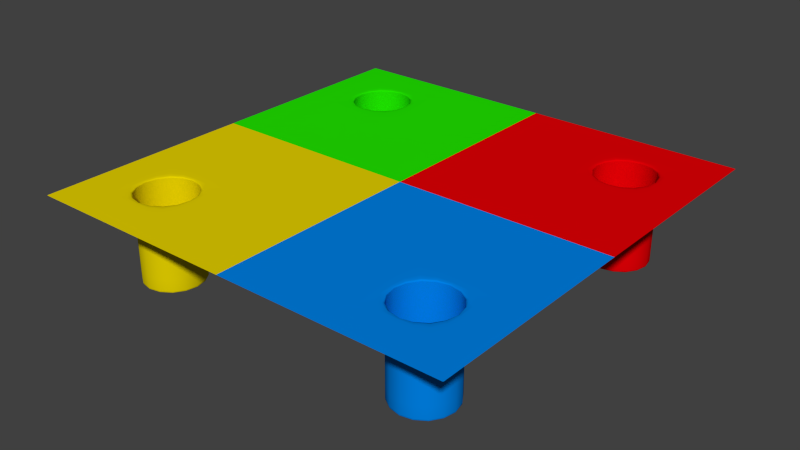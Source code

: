 # Source: Bottom.blend  (saved by Blender 2.72.0; exported with 4.5.12 LTS)
import bpy
from mathutils import Matrix  # noqa: F401  (used for matrix-valued properties, if any)

bpy.ops.wm.read_factory_settings(use_empty=True)
scene = bpy.context.scene
scene.name = 'Scene'

# ---- collections
col_collection_1 = bpy.data.collections.new('Collection 1'); scene.collection.children.link(col_collection_1)

# ---- materials (node trees are filled in below, after node groups)
mat_green = bpy.data.materials.new('Green')
mat_green.alpha_threshold = 0.0
mat_green.use_transparent_shadow = False
mat_green.diffuse_color = (0.01629, 0.8, 0.0, 1.0)
mat_green.roughness = 0.5
mat_blue = bpy.data.materials.new('Blue')
mat_blue.alpha_threshold = 0.0
mat_blue.use_transparent_shadow = False
mat_blue.diffuse_color = (0.0, 0.2262, 0.8, 1.0)
mat_blue.roughness = 0.5
mat_yellow = bpy.data.materials.new('Yellow')
mat_yellow.alpha_threshold = 0.0
mat_yellow.use_transparent_shadow = False
mat_yellow.diffuse_color = (0.8, 0.648, 0.0, 1.0)
mat_yellow.roughness = 0.5
mat_red = bpy.data.materials.new('Red')
mat_red.alpha_threshold = 0.0
mat_red.use_transparent_shadow = False
mat_red.diffuse_color = (0.8, 0.0, 0.001913, 1.0)
mat_red.roughness = 0.5

# ---- material node trees

# ---- world
world_world = bpy.data.worlds.new('World'); scene.world = world_world
world_world.color = (0.05088, 0.05088, 0.05088)
world_world.use_sun_shadow = False
world_world.sun_shadow_jitter_overblur = 0.0
world_world.cycles.sampling_method = 'MANUAL'
world_world.cycles.sample_map_resolution = 256

# ---- meshes
me_plane_003 = bpy.data.meshes.new('Plane.003')
me_plane_003.from_pydata([(-0.75, 0.4167, 0.0), (-0.75, 0.08333, 0.0), (-0.4167, 0.75, 0.0), (-0.4167, 0.4167, 0.0), (-0.4167, 0.08333, 0.0), (-0.08333, 0.75, 0.0), (-0.08333, 0.4167, 0.0), (-0.08333, 0.08333, 0.0), (-0.9118, 0.75, 0.0), (-0.9118, 0.9128, 0.0), (-0.75, 0.9128, 0.0), (-0.9118, 0.4167, 0.0), (-0.9118, 0.5833, 0.0), (-0.9118, 0.08333, 0.0), (-0.9118, 0.25, 0.0), (-0.75, 0.25, 0.0), (-0.5833, 0.9128, 0.0), (-0.4167, 0.9128, 0.0), (-0.5833, 0.4167, 0.0), (-0.4167, 0.5833, 0.0), (-0.5833, 0.08333, 0.0), (-0.5833, 0.25, 0.0), (-0.4167, 0.25, 0.0), (-0.25, 0.75, 0.0), (-0.25, 0.9128, 0.0), (-0.08333, 0.9128, 0.0), (-0.25, 0.4167, 0.0), (-0.25, 0.5833, 0.0), (-0.08333, 0.5833, 0.0), (-0.25, 0.08333, 0.0), (-0.25, 0.25, 0.0), (-0.08333, 0.25, 0.0), (-0.5987, 0.5198, 0.0), (-0.5198, 0.5987, 0.0), (-0.5987, 0.8136, 0.0), (-0.5198, 0.7347, 0.0), (-0.7347, 0.5198, 0.0), (-0.8136, 0.5987, 0.0), (-0.7347, 0.8136, 0.0), (-0.8136, 0.7347, 0.0), (-0.9118, 0.9961, 0.0), (-0.75, 0.9961, 0.0), (-0.5833, 0.9961, 0.0), (-0.4167, 0.9961, 0.0), (-0.25, 0.9961, 0.0), (-0.08333, 0.9961, 0.0), (-0.9952, 0.75, 0.0), (-0.9952, 0.9128, 0.0), (-0.9952, 0.4167, 0.0), (-0.9952, 0.5833, 0.0), (-0.9952, 0.08333, 0.0), (-0.9952, 0.25, 0.0), (-0.9952, 0.9961, 0.0), (-0.614, 0.5395, -0.003461), (-0.5395, 0.614, -0.003461), (-0.614, 0.7938, -0.003461), (-0.5395, 0.7193, -0.003461), (-0.7193, 0.5395, -0.003461), (-0.7938, 0.614, -0.003461), (-0.7193, 0.7938, -0.003461), (-0.7938, 0.7193, -0.003461), (-0.614, 0.5395, -0.3893), (-0.5395, 0.614, -0.3893), (-0.614, 0.7938, -0.3893), (-0.5395, 0.7193, -0.3893), (-0.7193, 0.5395, -0.3893), (-0.7938, 0.614, -0.3893), (-0.7193, 0.7938, -0.3893), (-0.7938, 0.7193, -0.3893), (-0.6151, 0.5422, -0.3973), (-0.5422, 0.6151, -0.3973), (-0.6151, 0.7911, -0.3973), (-0.5422, 0.7182, -0.3973), (-0.7182, 0.5422, -0.3973), (-0.7911, 0.6151, -0.3973), (-0.7182, 0.7911, -0.3973), (-0.7911, 0.7182, -0.3973), (-0.7938, 0.7193, -0.1971), (-0.7193, 0.7938, -0.1971), (-0.7938, 0.614, -0.1971), (-0.7193, 0.5395, -0.1971), (-0.5395, 0.7193, -0.1971), (-0.614, 0.7938, -0.1971), (-0.5395, 0.614, -0.1971), (-0.614, 0.5395, -0.1971), (-0.633, 0.5854, -0.3973), (-0.5854, 0.633, -0.3973), (-0.633, 0.7479, -0.3973), (-0.5854, 0.7003, -0.3973), (-0.7003, 0.5854, -0.3973), (-0.7479, 0.633, -0.3973), (-0.7003, 0.7479, -0.3973), (-0.7479, 0.7003, -0.3973), (-0.7938, 0.7193, -0.009965), (-0.7193, 0.7938, -0.009965), (-0.7938, 0.614, -0.009965), (-0.7193, 0.5395, -0.009965), (-0.5395, 0.7193, -0.009965), (-0.614, 0.7938, -0.009965), (-0.5395, 0.614, -0.009965), (-0.614, 0.5395, -0.009965), (-0.9952, 0.0, 0.0), (-0.5833, 0.0, 0.0), (-0.25, 0.0, 0.0), (-0.75, 0.0, 0.0), (-0.4167, 0.0, 0.0), (-0.08333, 0.0, 0.0), (-0.9118, 0.0, 0.0), (-0.3333, 0.9128, 0.0), (-0.25, 1.0, 0.0), (-0.6667, 0.25, 0.0), (-0.5833, 1.0, 0.0), (-0.9118, 1.0, 0.0), (-0.6667, 0.9128, 0.0), (-1.0, 0.4167, 0.0), (-1.0, 0.08333, 0.0), (-1.0, 0.75, 0.0), (-1.0, 0.9961, 0.0), (-1.0, 0.25, 0.0), (-1.0, 0.5833, 0.0), (-0.75, 1.0, 0.0), (-0.4167, 1.0, 0.0), (-0.08333, 1.0, 0.0), (-0.6667, 0.4167, 0.0), (-0.6667, 0.08333, 0.0), (-0.3333, 0.75, 0.0), (-0.3333, 0.4167, 0.0), (-0.3333, 0.08333, 0.0), (0.0, 0.75, 0.0), (0.0, 0.4167, 0.0), (0.0, 0.08333, 0.0), (-0.9952, 0.6667, 0.0), (-0.9952, 0.3333, 0.0), (-0.5833, 0.3333, 0.0), (-0.25, 0.6667, 0.0), (-0.25, 0.3333, 0.0), (-0.3333, 0.5833, 0.0), (-0.3333, 0.25, 0.0), (0.0, 0.9128, 0.0), (0.0, 0.5833, 0.0), (0.0, 0.25, 0.0), (-0.75, 0.3333, 0.0), (-0.4167, 0.6667, 0.0), (-0.4167, 0.3333, 0.0), (-0.08333, 0.6667, 0.0), (-0.08333, 0.3333, 0.0), (-0.848, 0.7462, 0.0), (-0.8321, 0.9128, 0.0), (-0.9952, 0.8324, 0.0), (-0.7462, 0.8483, 0.0), (-0.8321, 0.4167, 0.0), (-0.848, 0.5872, 0.0), (-0.9952, 0.5, 0.0), (-0.7462, 0.4841, 0.0), (-0.8321, 0.08333, 0.0), (-0.8321, 0.25, 0.0), (-0.9952, 0.1667, 0.0), (-0.75, 0.1667, 0.0), (-0.4841, 0.7462, 0.0), (-0.5, 0.9128, 0.0), (-0.5872, 0.8483, 0.0), (-0.4167, 0.8324, 0.0), (-0.5, 0.4167, 0.0), (-0.4841, 0.5872, 0.0), (-0.5872, 0.4841, 0.0), (-0.4167, 0.5, 0.0), (-0.5, 0.08333, 0.0), (-0.5, 0.25, 0.0), (-0.5833, 0.1667, 0.0), (-0.4167, 0.1667, 0.0), (-0.1667, 0.75, 0.0), (-0.1667, 0.9128, 0.0), (-0.25, 0.8324, 0.0), (-0.08333, 0.8324, 0.0), (-0.1667, 0.4167, 0.0), (-0.1667, 0.5833, 0.0), (-0.25, 0.5, 0.0), (-0.08333, 0.5, 0.0), (-0.1667, 0.08333, 0.0), (-0.1667, 0.25, 0.0), (-0.25, 0.1667, 0.0), (-0.08333, 0.1667, 0.0), (-0.7987, 0.7232, -0.0008651), (-0.7232, 0.7987, -0.0008651), (-0.7987, 0.6102, -0.0008651), (-0.7232, 0.5346, -0.0008651), (-0.5346, 0.7232, -0.0008651), (-0.6102, 0.7987, -0.0008651), (-0.5346, 0.6102, -0.0008651), (-0.6102, 0.5346, -0.0008651), (-0.5449, 0.5449, 0.0), (-0.6667, 0.5143, 0.0), (-0.5143, 0.6667, 0.0), (-0.6667, 0.819, 0.0), (-0.5449, 0.7884, 0.0), (-0.7884, 0.5449, 0.0), (-0.819, 0.6667, 0.0), (-0.7884, 0.7884, 0.0), (-0.3333, 0.9961, 0.0), (-0.6667, 0.9961, 0.0), (-1.0, 0.9128, 0.0), (0.0, 0.9961, 0.0), (-0.8321, 0.9961, 0.0), (-0.5, 0.9961, 0.0), (-0.1667, 0.9961, 0.0), (-0.9952, 0.9734, 0.0), (-0.75, 0.9734, 0.0), (-0.5833, 0.9734, 0.0), (-0.4167, 0.9734, 0.0), (-0.25, 0.9734, 0.0), (-0.08333, 0.9734, 0.0), (-0.9952, 1.0, 0.0), (-0.9118, 0.6667, 0.0), (-0.9118, 0.3333, 0.0), (-0.9118, 0.8324, 0.0), (-0.9118, 0.5, 0.0), (-0.9118, 0.1667, 0.0), (-0.9118, 0.9734, 0.0), (-0.9719, 0.75, 0.0), (-0.9719, 0.9128, 0.0), (-0.9719, 0.4167, 0.0), (-0.9719, 0.5833, 0.0), (-0.9719, 0.08333, 0.0), (-0.9719, 0.25, 0.0), (-0.9719, 0.9961, 0.0), (-0.7938, 0.7193, -0.006817), (-0.7193, 0.7938, -0.006817), (-0.7938, 0.614, -0.006817), (-0.7193, 0.5395, -0.006817), (-0.5395, 0.7193, -0.006817), (-0.614, 0.7938, -0.006817), (-0.5395, 0.614, -0.006817), (-0.614, 0.5395, -0.006817), (-0.5691, 0.5691, -0.003461), (-0.6667, 0.5286, -0.003461), (-0.5286, 0.6667, -0.003461), (-0.6667, 0.8047, -0.003461), (-0.5691, 0.7643, -0.003461), (-0.7643, 0.5691, -0.003461), (-0.8047, 0.6667, -0.003461), (-0.7643, 0.7643, -0.003461), (-0.7931, 0.7191, -0.3953), (-0.7191, 0.7931, -0.3953), (-0.7931, 0.6143, -0.3953), (-0.7191, 0.5402, -0.3953), (-0.5402, 0.7191, -0.3953), (-0.6143, 0.7931, -0.3953), (-0.5402, 0.6143, -0.3953), (-0.6143, 0.5402, -0.3953), (-0.5691, 0.5691, -0.009965), (-0.6667, 0.5286, -0.3893), (-0.5286, 0.6667, -0.009965), (-0.6667, 0.8047, -0.009965), (-0.5691, 0.7643, -0.3893), (-0.7643, 0.5691, -0.3893), (-0.8047, 0.6667, -0.3893), (-0.7643, 0.7643, -0.009965), (-0.779, 0.7132, -0.3973), (-0.7132, 0.779, -0.3973), (-0.779, 0.6201, -0.3973), (-0.7132, 0.5543, -0.3973), (-0.5543, 0.7132, -0.3973), (-0.6201, 0.779, -0.3973), (-0.5543, 0.6201, -0.3973), (-0.6201, 0.5543, -0.3973), (-0.5711, 0.5711, -0.3973), (-0.6667, 0.5315, -0.3973), (-0.5315, 0.6667, -0.3973), (-0.6667, 0.8018, -0.3973), (-0.5711, 0.7622, -0.3973), (-0.7622, 0.5711, -0.3973), (-0.8018, 0.6667, -0.3973), (-0.7622, 0.7622, -0.3973), (-0.7193, 0.7938, -0.3372), (-0.7938, 0.614, -0.3372), (-0.7193, 0.5395, -0.3372), (-0.5395, 0.7193, -0.3372), (-0.614, 0.7938, -0.3372), (-0.5395, 0.614, -0.3372), (-0.614, 0.5395, -0.3372), (-0.7643, 0.7643, -0.3893), (-0.8047, 0.6667, -0.1971), (-0.7643, 0.5691, -0.1971), (-0.5691, 0.7643, -0.1971), (-0.6667, 0.743, -0.3973), (-0.6667, 0.8047, -0.3893), (-0.5286, 0.6667, -0.3893), (-0.6667, 0.5286, -0.1971), (-0.5691, 0.5691, -0.3893), (-0.6127, 0.6127, -0.3973), (-0.6667, 0.5904, -0.3973), (-0.5904, 0.6667, -0.3973), (-0.6127, 0.7206, -0.3973), (-0.7206, 0.6127, -0.3973), (-0.743, 0.6667, -0.3973), (-0.7206, 0.7206, -0.3973), (-0.7938, 0.7193, -0.3372), (-0.5691, 0.5691, -0.1971), (-0.5286, 0.6667, -0.1971), (-0.6667, 0.8047, -0.1971), (-0.7643, 0.7643, -0.1971), (-0.8047, 0.6667, -0.009965), (-0.7643, 0.5691, -0.009965), (-0.5691, 0.7643, -0.009965), (-0.6667, 0.5286, -0.009965), (-0.7938, 0.7193, -0.05828), (-0.7193, 0.7938, -0.05828), (-0.7938, 0.614, -0.05828), (-0.7193, 0.5395, -0.05828), (-0.5395, 0.7193, -0.05828), (-0.614, 0.7938, -0.05828), (-0.5395, 0.614, -0.05828), (-0.614, 0.5395, -0.05828), (-0.1667, 1.0, 0.0), (-0.5, 1.0, 0.0), (-0.8321, 1.0, 0.0), (-1.0, 0.5, 0.0), (-1.0, 0.1667, 0.0), (-1.0, 0.8324, 0.0), (-0.9988, 0.999, 0.0), (-1.0, 0.0, 0.0), (-1.0, 0.3333, 0.0), (-1.0, 0.6667, 0.0), (-0.6667, 1.0, 0.0), (-0.3333, 1.0, 0.0), (-0.6667, 0.3333, 0.0), (-0.6667, 4.657e-10, 0.0), (-0.3333, 0.6667, 0.0), (-0.3333, 0.3333, 0.0), (-0.3333, 0.0, 0.0), (-0.6667, 0.8496, 0.0), (-0.6667, 0.4827, 0.0), (-0.6667, 0.1667, 0.0), (-0.3333, 0.8324, 0.0), (-0.3333, 0.5, 0.0), (-0.3333, 0.1667, 0.0), (-0.8494, 0.6667, 0.0), (-0.8321, 0.3333, 0.0), (-0.8321, 4.657e-10, 0.0), (-0.4827, 0.6667, 0.0), (-0.5, 0.3333, 0.0), (-0.5, 0.0, 0.0), (-0.1667, 0.6667, 0.0), (-0.1667, 0.3333, 0.0), (-0.1667, 0.0, 0.0), (-0.8287, 0.8289, 0.0), (-0.8287, 0.5039, 0.0), (-0.8321, 0.1667, 0.0), (-0.5039, 0.8289, 0.0), (-0.5039, 0.5039, 0.0), (-0.5, 0.1667, 0.0), (-0.1667, 0.8324, 0.0), (-0.1667, 0.5, 0.0), (-0.1667, 0.1667, 0.0), (-0.6667, 0.8083, -0.0008651), (-0.6667, 0.5251, -0.0008651), (-0.8083, 0.6667, -0.0008651), (-0.5251, 0.6667, -0.0008651), (-0.7703, 0.7703, -0.0008651), (-0.7703, 0.563, -0.0008651), (-0.563, 0.7703, -0.0008651), (-0.563, 0.563, -0.0008651), (-0.3333, 0.9734, 0.0), (-0.6667, 0.9734, 0.0), (-1.0, 0.9734, 0.0), (-0.8321, 0.9734, 0.0), (-0.5, 0.9734, 0.0), (-0.1667, 0.9734, 0.0), (-0.9719, 1.0, 0.0), (-0.9719, 0.6667, 0.0), (-0.9719, 0.3333, 0.0), (-0.9719, 4.657e-10, 0.0), (-0.9719, 0.8324, 0.0), (-0.9719, 0.5, 0.0), (-0.9719, 0.1667, 0.0), (-0.9719, 0.9734, 0.0), (-0.6667, 0.8047, -0.006817), (-0.6667, 0.5286, -0.006817), (-0.8047, 0.6667, -0.006817), (-0.5286, 0.6667, -0.006817), (-0.7643, 0.7643, -0.006817), (-0.7643, 0.5691, -0.006817), (-0.5691, 0.7643, -0.006817), (-0.5691, 0.5691, -0.006817), (-0.6667, 0.804, -0.3953), (-0.6667, 0.5294, -0.3953), (-0.804, 0.6667, -0.3953), (-0.5294, 0.6667, -0.3953), (-0.7638, 0.7638, -0.3953), (-0.7638, 0.5696, -0.3953), (-0.5696, 0.7638, -0.3953), (-0.5696, 0.5696, -0.3953), (-0.6667, 0.7857, -0.3973), (-0.6667, 0.5477, -0.3973), (-0.7857, 0.6667, -0.3973), (-0.5477, 0.6667, -0.3973), (-0.7508, 0.7508, -0.3973), (-0.7508, 0.5825, -0.3973), (-0.5825, 0.7508, -0.3973), (-0.5825, 0.5825, -0.3973), (-0.6667, 0.6667, -0.3973), (-0.8047, 0.6667, -0.3372), (-0.7643, 0.5691, -0.3372), (-0.5691, 0.7643, -0.3372), (-0.6667, 0.8047, -0.3372), (-0.5286, 0.6667, -0.3372), (-0.6667, 0.5286, -0.3372), (-0.5691, 0.5691, -0.3372), (-0.7643, 0.7643, -0.3372), (-0.5691, 0.5691, -0.05828), (-0.5286, 0.6667, -0.05828), (-0.6667, 0.8047, -0.05828), (-0.7643, 0.7643, -0.05828), (-0.8047, 0.6667, -0.05828), (-0.7643, 0.5691, -0.05828), (-0.5691, 0.7643, -0.05828), (-0.6667, 0.5286, -0.05828), (0.0, 1.0, 0.0), (0.0, 0.6667, 0.0), (0.0, 0.3333, 0.0), (0.0, 0.0, 0.0), (0.0, 0.8324, 0.0), (0.0, 0.5, 0.0), (0.0, 0.1667, 0.0), (0.0, 0.9734, 0.0)], [], [(0, 153, 346, 150), (0, 150, 337, 141), (0, 141, 325, 123), (0, 123, 331, 153), (1, 157, 347, 154), (1, 154, 338, 104), (1, 104, 326, 124), (1, 124, 332, 157), (2, 161, 348, 158), (2, 158, 339, 142), (2, 142, 327, 125), (2, 125, 333, 161), (3, 165, 349, 162), (3, 162, 340, 143), (3, 143, 328, 126), (3, 126, 334, 165), (4, 169, 350, 166), (4, 166, 341, 105), (4, 105, 329, 127), (4, 127, 335, 169), (5, 173, 351, 170), (5, 170, 342, 144), (5, 144, 418, 128), (5, 128, 421, 173), (6, 177, 352, 174), (6, 174, 343, 145), (6, 145, 419, 129), (6, 129, 422, 177), (7, 181, 353, 178), (7, 178, 344, 106), (7, 106, 420, 130), (7, 130, 423, 181), (8, 214, 372, 218), (8, 218, 369, 212), (8, 212, 336, 146), (8, 146, 345, 214), (9, 217, 375, 219), (9, 219, 372, 214), (9, 214, 345, 147), (9, 147, 365, 217), (10, 206, 365, 147), (10, 147, 345, 149), (10, 149, 330, 113), (10, 113, 363, 206), (11, 215, 373, 220), (11, 220, 370, 213), (11, 213, 337, 150), (11, 150, 346, 215), (12, 212, 369, 221), (12, 221, 373, 215), (12, 215, 346, 151), (12, 151, 336, 212), (13, 216, 374, 222), (13, 222, 371, 107), (13, 107, 338, 154), (13, 154, 347, 216), (14, 213, 370, 223), (14, 223, 374, 216), (14, 216, 347, 155), (14, 155, 337, 213), (15, 141, 337, 155), (15, 155, 347, 157), (15, 157, 332, 110), (15, 110, 325, 141), (16, 207, 363, 113), (16, 113, 330, 160), (16, 160, 348, 159), (16, 159, 366, 207), (17, 208, 366, 159), (17, 159, 348, 161), (17, 161, 333, 108), (17, 108, 362, 208), (18, 164, 331, 123), (18, 123, 325, 133), (18, 133, 340, 162), (18, 162, 349, 164), (19, 142, 339, 163), (19, 163, 349, 165), (19, 165, 334, 136), (19, 136, 327, 142), (20, 168, 332, 124), (20, 124, 326, 102), (20, 102, 341, 166), (20, 166, 350, 168), (21, 133, 325, 110), (21, 110, 332, 168), (21, 168, 350, 167), (21, 167, 340, 133), (22, 143, 340, 167), (22, 167, 350, 169), (22, 169, 335, 137), (22, 137, 328, 143), (23, 172, 333, 125), (23, 125, 327, 134), (23, 134, 342, 170), (23, 170, 351, 172), (24, 209, 362, 108), (24, 108, 333, 172), (24, 172, 351, 171), (24, 171, 367, 209), (25, 210, 367, 171), (25, 171, 351, 173), (25, 173, 421, 138), (25, 138, 424, 210), (26, 176, 334, 126), (26, 126, 328, 135), (26, 135, 343, 174), (26, 174, 352, 176), (27, 134, 327, 136), (27, 136, 334, 176), (27, 176, 352, 175), (27, 175, 342, 134), (28, 144, 342, 175), (28, 175, 352, 177), (28, 177, 422, 139), (28, 139, 418, 144), (29, 180, 335, 127), (29, 127, 329, 103), (29, 103, 344, 178), (29, 178, 353, 180), (30, 135, 328, 137), (30, 137, 335, 180), (30, 180, 353, 179), (30, 179, 343, 135), (31, 145, 343, 179), (31, 179, 353, 181), (31, 181, 423, 140), (31, 140, 419, 145), (32, 164, 349, 190), (32, 190, 361, 189), (32, 189, 355, 191), (32, 191, 331, 164), (33, 163, 339, 192), (33, 192, 357, 188), (33, 188, 361, 190), (33, 190, 349, 163), (34, 160, 330, 193), (34, 193, 354, 187), (34, 187, 360, 194), (34, 194, 348, 160), (35, 158, 348, 194), (35, 194, 360, 186), (35, 186, 357, 192), (35, 192, 339, 158), (36, 153, 331, 191), (36, 191, 355, 185), (36, 185, 359, 195), (36, 195, 346, 153), (37, 151, 346, 195), (37, 195, 359, 184), (37, 184, 356, 196), (37, 196, 336, 151), (38, 149, 345, 197), (38, 197, 358, 183), (38, 183, 354, 193), (38, 193, 330, 149), (39, 146, 336, 196), (39, 196, 356, 182), (39, 182, 358, 197), (39, 197, 345, 146), (40, 112, 368, 224), (40, 224, 375, 217), (40, 217, 365, 202), (40, 202, 315, 112), (41, 120, 315, 202), (41, 202, 365, 206), (41, 206, 363, 199), (41, 199, 323, 120), (42, 111, 323, 199), (42, 199, 363, 207), (42, 207, 366, 203), (42, 203, 314, 111), (43, 121, 314, 203), (43, 203, 366, 208), (43, 208, 362, 198), (43, 198, 324, 121), (44, 109, 324, 198), (44, 198, 362, 209), (44, 209, 367, 204), (44, 204, 313, 109), (45, 122, 313, 204), (45, 204, 367, 210), (45, 210, 424, 201), (45, 201, 417, 122), (46, 148, 318, 116), (46, 116, 322, 131), (46, 131, 369, 218), (46, 218, 372, 148), (47, 205, 364, 200), (47, 200, 318, 148), (47, 148, 372, 219), (47, 219, 375, 205), (48, 152, 316, 114), (48, 114, 321, 132), (48, 132, 370, 220), (48, 220, 373, 152), (49, 131, 322, 119), (49, 119, 316, 152), (49, 152, 373, 221), (49, 221, 369, 131), (50, 156, 317, 115), (50, 115, 320, 101), (50, 101, 371, 222), (50, 222, 374, 156), (51, 132, 321, 118), (51, 118, 317, 156), (51, 156, 374, 223), (51, 223, 370, 132), (52, 211, 319, 117), (52, 117, 364, 205), (52, 205, 375, 224), (52, 224, 368, 211), (53, 189, 361, 233), (53, 233, 383, 232), (53, 232, 377, 234), (53, 234, 355, 189), (54, 188, 357, 235), (54, 235, 379, 231), (54, 231, 383, 233), (54, 233, 361, 188), (55, 187, 354, 236), (55, 236, 376, 230), (55, 230, 382, 237), (55, 237, 360, 187), (56, 186, 360, 237), (56, 237, 382, 229), (56, 229, 379, 235), (56, 235, 357, 186), (57, 185, 355, 234), (57, 234, 377, 228), (57, 228, 381, 238), (57, 238, 359, 185), (58, 184, 359, 238), (58, 238, 381, 227), (58, 227, 378, 239), (58, 239, 356, 184), (59, 183, 358, 240), (59, 240, 380, 226), (59, 226, 376, 236), (59, 236, 354, 183), (60, 182, 356, 239), (60, 239, 378, 225), (60, 225, 380, 240), (60, 240, 358, 182), (61, 279, 407, 288), (61, 288, 391, 248), (61, 248, 385, 250), (61, 250, 406, 279), (62, 278, 405, 286), (62, 286, 387, 247), (62, 247, 391, 288), (62, 288, 407, 278), (63, 277, 404, 285), (63, 285, 384, 246), (63, 246, 390, 253), (63, 253, 403, 277), (64, 276, 403, 253), (64, 253, 390, 245), (64, 245, 387, 286), (64, 286, 405, 276), (65, 275, 406, 250), (65, 250, 385, 244), (65, 244, 389, 254), (65, 254, 402, 275), (66, 274, 402, 254), (66, 254, 389, 243), (66, 243, 386, 255), (66, 255, 401, 274), (67, 273, 408, 280), (67, 280, 388, 242), (67, 242, 384, 285), (67, 285, 404, 273), (68, 296, 401, 255), (68, 255, 386, 241), (68, 241, 388, 280), (68, 280, 408, 296), (69, 248, 391, 265), (69, 265, 399, 264), (69, 264, 393, 266), (69, 266, 385, 248), (70, 247, 387, 267), (70, 267, 395, 263), (70, 263, 399, 265), (70, 265, 391, 247), (71, 246, 384, 268), (71, 268, 392, 262), (71, 262, 398, 269), (71, 269, 390, 246), (72, 245, 390, 269), (72, 269, 398, 261), (72, 261, 395, 267), (72, 267, 387, 245), (73, 244, 385, 266), (73, 266, 393, 260), (73, 260, 397, 270), (73, 270, 389, 244), (74, 243, 389, 270), (74, 270, 397, 259), (74, 259, 394, 271), (74, 271, 386, 243), (75, 242, 388, 272), (75, 272, 396, 258), (75, 258, 392, 268), (75, 268, 384, 242), (76, 241, 386, 271), (76, 271, 394, 257), (76, 257, 396, 272), (76, 272, 388, 241), (77, 305, 413, 281), (77, 281, 401, 296), (77, 296, 408, 300), (77, 300, 412, 305), (78, 306, 412, 300), (78, 300, 408, 273), (78, 273, 404, 299), (78, 299, 411, 306), (79, 307, 414, 282), (79, 282, 402, 274), (79, 274, 401, 281), (79, 281, 413, 307), (80, 308, 416, 287), (80, 287, 406, 275), (80, 275, 402, 282), (80, 282, 414, 308), (81, 309, 415, 283), (81, 283, 403, 276), (81, 276, 405, 298), (81, 298, 410, 309), (82, 310, 411, 299), (82, 299, 404, 277), (82, 277, 403, 283), (82, 283, 415, 310), (83, 311, 410, 298), (83, 298, 405, 278), (83, 278, 407, 297), (83, 297, 409, 311), (84, 312, 409, 297), (84, 297, 407, 279), (84, 279, 406, 287), (84, 287, 416, 312), (85, 264, 399, 289), (85, 289, 400, 290), (85, 290, 393, 264), (86, 263, 395, 291), (86, 291, 400, 289), (86, 289, 399, 263), (87, 262, 392, 284), (87, 284, 400, 292), (87, 292, 398, 262), (88, 261, 398, 292), (88, 292, 400, 291), (88, 291, 395, 261), (89, 260, 393, 290), (89, 290, 400, 293), (89, 293, 397, 260), (90, 259, 397, 293), (90, 293, 400, 294), (90, 294, 394, 259), (91, 258, 396, 295), (91, 295, 400, 284), (91, 284, 392, 258), (92, 257, 394, 294), (92, 294, 400, 295), (92, 295, 396, 257), (93, 225, 378, 301), (93, 301, 413, 305), (93, 305, 412, 256), (93, 256, 380, 225), (94, 226, 380, 256), (94, 256, 412, 306), (94, 306, 411, 252), (94, 252, 376, 226), (95, 227, 381, 302), (95, 302, 414, 307), (95, 307, 413, 301), (95, 301, 378, 227), (96, 228, 377, 304), (96, 304, 416, 308), (96, 308, 414, 302), (96, 302, 381, 228), (97, 229, 382, 303), (97, 303, 415, 309), (97, 309, 410, 251), (97, 251, 379, 229), (98, 230, 376, 252), (98, 252, 411, 310), (98, 310, 415, 303), (98, 303, 382, 230), (99, 231, 379, 251), (99, 251, 410, 311), (99, 311, 409, 249), (99, 249, 383, 231), (100, 232, 383, 249), (100, 249, 409, 312), (100, 312, 416, 304), (100, 304, 377, 232)])
me_plane_003.polygons.foreach_set('use_smooth', [True] * 396)
me_plane_003.materials.append(mat_green)
me_plane_003.use_remesh_preserve_volume = False
me_plane_003.use_remesh_preserve_attributes = False
me_plane_003.use_mirror_vertex_groups = False
me_plane_003.update()
me_plane_002 = bpy.data.meshes.new('Plane.002')
me_plane_002.from_pydata([(0.75, -0.4167, 0.0), (0.75, -0.08333, 0.0), (0.4167, -0.75, 0.0), (0.4167, -0.4167, 0.0), (0.4167, -0.08333, 0.0), (0.08333, -0.75, 0.0), (0.08333, -0.4167, 0.0), (0.08333, -0.08333, 0.0), (0.9118, -0.75, 0.0), (0.9118, -0.9128, 0.0), (0.75, -0.9128, 0.0), (0.9118, -0.4167, 0.0), (0.9118, -0.5833, 0.0), (0.9118, -0.08333, 0.0), (0.9118, -0.25, 0.0), (0.75, -0.25, 0.0), (0.5833, -0.9128, 0.0), (0.4167, -0.9128, 0.0), (0.5833, -0.4167, 0.0), (0.4167, -0.5833, 0.0), (0.5833, -0.08333, 0.0), (0.5833, -0.25, 0.0), (0.4167, -0.25, 0.0), (0.25, -0.75, 0.0), (0.25, -0.9128, 0.0), (0.08333, -0.9128, 0.0), (0.25, -0.4167, 0.0), (0.25, -0.5833, 0.0), (0.08333, -0.5833, 0.0), (0.25, -0.08333, 0.0), (0.25, -0.25, 0.0), (0.08333, -0.25, 0.0), (0.5987, -0.5198, 0.0), (0.5198, -0.5987, 0.0), (0.5987, -0.8136, 0.0), (0.5198, -0.7347, 0.0), (0.7347, -0.5198, 0.0), (0.8136, -0.5987, 0.0), (0.7347, -0.8136, 0.0), (0.8136, -0.7347, 0.0), (0.9118, -0.9961, 0.0), (0.75, -0.9961, 0.0), (0.5833, -0.9961, 0.0), (0.4167, -0.9961, 0.0), (0.25, -0.9961, 0.0), (0.08333, -0.9961, 0.0), (0.9952, -0.75, 0.0), (0.9952, -0.9128, 0.0), (0.9952, -0.4167, 0.0), (0.9952, -0.5833, 0.0), (0.9952, -0.08333, 0.0), (0.9952, -0.25, 0.0), (0.9952, -0.9961, 0.0), (0.614, -0.5395, -0.003461), (0.5395, -0.614, -0.003461), (0.614, -0.7938, -0.003461), (0.5395, -0.7193, -0.003461), (0.7193, -0.5395, -0.003461), (0.7938, -0.614, -0.003461), (0.7193, -0.7938, -0.003461), (0.7938, -0.7193, -0.003461), (0.614, -0.5395, -0.3893), (0.5395, -0.614, -0.3893), (0.614, -0.7938, -0.3893), (0.5395, -0.7193, -0.3893), (0.7193, -0.5395, -0.3893), (0.7938, -0.614, -0.3893), (0.7193, -0.7938, -0.3893), (0.7938, -0.7193, -0.3893), (0.6151, -0.5422, -0.3973), (0.5422, -0.6151, -0.3973), (0.6151, -0.7911, -0.3973), (0.5422, -0.7182, -0.3973), (0.7182, -0.5422, -0.3973), (0.7911, -0.6151, -0.3973), (0.7182, -0.7911, -0.3973), (0.7911, -0.7182, -0.3973), (0.7938, -0.7193, -0.1971), (0.7193, -0.7938, -0.1971), (0.7938, -0.614, -0.1971), (0.7193, -0.5395, -0.1971), (0.5395, -0.7193, -0.1971), (0.614, -0.7938, -0.1971), (0.5395, -0.614, -0.1971), (0.614, -0.5395, -0.1971), (0.633, -0.5854, -0.3973), (0.5854, -0.633, -0.3973), (0.633, -0.7479, -0.3973), (0.5854, -0.7003, -0.3973), (0.7003, -0.5854, -0.3973), (0.7479, -0.633, -0.3973), (0.7003, -0.7479, -0.3973), (0.7479, -0.7003, -0.3973), (0.7938, -0.7193, -0.009965), (0.7193, -0.7938, -0.009965), (0.7938, -0.614, -0.009965), (0.7193, -0.5395, -0.009965), (0.5395, -0.7193, -0.009965), (0.614, -0.7938, -0.009965), (0.5395, -0.614, -0.009965), (0.614, -0.5395, -0.009965), (0.0, -0.75, 0.0), (0.0, -0.4167, 0.0), (0.0, -0.08333, 0.0), (0.0, -0.9128, 0.0), (0.0, -0.5833, 0.0), (0.0, -0.25, 0.0), (0.0, -0.9961, 0.0), (0.3333, -0.9128, 0.0), (0.25, -1.0, 0.0), (0.6667, -0.25, 0.0), (0.5833, -1.0, 0.0), (0.9118, -1.0, 0.0), (0.6667, -0.9128, 0.0), (1.0, -0.4167, 0.0), (1.0, -0.08333, 0.0), (1.0, -0.75, 0.0), (1.0, -0.9961, 0.0), (1.0, -0.25, 0.0), (1.0, -0.5833, 0.0), (0.75, -1.0, 0.0), (0.4167, -1.0, 0.0), (0.08333, -1.0, 0.0), (0.6667, -0.4167, 0.0), (0.6667, -0.08333, 0.0), (0.3333, -0.75, 0.0), (0.3333, -0.4167, 0.0), (0.3333, -0.08333, 0.0), (0.9952, -0.6667, 0.0), (0.9952, -0.3333, 0.0), (0.9952, 0.0, 0.0), (0.5833, -0.3333, 0.0), (0.5833, 0.0, 0.0), (0.25, -0.6667, 0.0), (0.25, -0.3333, 0.0), (0.25, 0.0, 0.0), (0.3333, -0.5833, 0.0), (0.3333, -0.25, 0.0), (0.75, -0.3333, 0.0), (0.75, 0.0, 0.0), (0.4167, -0.6667, 0.0), (0.4167, -0.3333, 0.0), (0.4167, 0.0, 0.0), (0.08333, -0.6667, 0.0), (0.08333, -0.3333, 0.0), (0.08333, 0.0, 0.0), (0.848, -0.7462, 0.0), (0.8321, -0.9128, 0.0), (0.9952, -0.8324, 0.0), (0.7462, -0.8483, 0.0), (0.8321, -0.4167, 0.0), (0.848, -0.5872, 0.0), (0.9952, -0.5, 0.0), (0.7462, -0.4841, 0.0), (0.8321, -0.08333, 0.0), (0.8321, -0.25, 0.0), (0.9952, -0.1667, 0.0), (0.75, -0.1667, 0.0), (0.4841, -0.7462, 0.0), (0.5, -0.9128, 0.0), (0.5872, -0.8483, 0.0), (0.4167, -0.8324, 0.0), (0.5, -0.4167, 0.0), (0.4841, -0.5872, 0.0), (0.5872, -0.4841, 0.0), (0.4167, -0.5, 0.0), (0.5, -0.08333, 0.0), (0.5, -0.25, 0.0), (0.5833, -0.1667, 0.0), (0.4167, -0.1667, 0.0), (0.1667, -0.75, 0.0), (0.1667, -0.9128, 0.0), (0.25, -0.8324, 0.0), (0.08333, -0.8324, 0.0), (0.1667, -0.4167, 0.0), (0.1667, -0.5833, 0.0), (0.25, -0.5, 0.0), (0.08333, -0.5, 0.0), (0.1667, -0.08333, 0.0), (0.1667, -0.25, 0.0), (0.25, -0.1667, 0.0), (0.08333, -0.1667, 0.0), (0.7987, -0.7232, -0.0008651), (0.7232, -0.7987, -0.0008651), (0.7987, -0.6102, -0.0008651), (0.7232, -0.5346, -0.0008651), (0.5346, -0.7232, -0.0008651), (0.6102, -0.7987, -0.0008651), (0.5346, -0.6102, -0.0008651), (0.6102, -0.5346, -0.0008651), (0.5449, -0.5449, 0.0), (0.6667, -0.5143, 0.0), (0.5143, -0.6667, 0.0), (0.6667, -0.819, 0.0), (0.5449, -0.7884, 0.0), (0.7884, -0.5449, 0.0), (0.819, -0.6667, 0.0), (0.7884, -0.7884, 0.0), (0.3333, -0.9961, 0.0), (0.6667, -0.9961, 0.0), (1.0, -0.9128, 0.0), (0.8321, -0.9961, 0.0), (0.5, -0.9961, 0.0), (0.1667, -0.9961, 0.0), (0.9952, -0.9734, 0.0), (0.75, -0.9734, 0.0), (0.5833, -0.9734, 0.0), (0.4167, -0.9734, 0.0), (0.25, -0.9734, 0.0), (0.08333, -0.9734, 0.0), (0.9952, -1.0, 0.0), (0.9118, -0.6667, 0.0), (0.9118, -0.3333, 0.0), (0.9118, 0.0, 0.0), (0.9118, -0.8324, 0.0), (0.9118, -0.5, 0.0), (0.9118, -0.1667, 0.0), (0.9118, -0.9734, 0.0), (0.9719, -0.75, 0.0), (0.9719, -0.9128, 0.0), (0.9719, -0.4167, 0.0), (0.9719, -0.5833, 0.0), (0.9719, -0.08333, 0.0), (0.9719, -0.25, 0.0), (0.9719, -0.9961, 0.0), (0.7938, -0.7193, -0.006817), (0.7193, -0.7938, -0.006817), (0.7938, -0.614, -0.006817), (0.7193, -0.5395, -0.006817), (0.5395, -0.7193, -0.006817), (0.614, -0.7938, -0.006817), (0.5395, -0.614, -0.006817), (0.614, -0.5395, -0.006817), (0.5691, -0.5691, -0.003461), (0.6667, -0.5286, -0.003461), (0.5286, -0.6667, -0.003461), (0.6667, -0.8047, -0.003461), (0.5691, -0.7643, -0.003461), (0.7643, -0.5691, -0.003461), (0.8047, -0.6667, -0.003461), (0.7643, -0.7643, -0.003461), (0.7931, -0.7191, -0.3953), (0.7191, -0.7931, -0.3953), (0.7931, -0.6143, -0.3953), (0.7191, -0.5402, -0.3953), (0.5402, -0.7191, -0.3953), (0.6143, -0.7931, -0.3953), (0.5402, -0.6143, -0.3953), (0.6143, -0.5402, -0.3953), (0.5691, -0.5691, -0.009965), (0.6667, -0.5286, -0.3893), (0.5286, -0.6667, -0.009965), (0.6667, -0.8047, -0.009965), (0.5691, -0.7643, -0.3893), (0.7643, -0.5691, -0.3893), (0.8047, -0.6667, -0.3893), (0.7643, -0.7643, -0.009965), (0.779, -0.7132, -0.3973), (0.7132, -0.779, -0.3973), (0.779, -0.6201, -0.3973), (0.7132, -0.5543, -0.3973), (0.5543, -0.7132, -0.3973), (0.6201, -0.779, -0.3973), (0.5543, -0.6201, -0.3973), (0.6201, -0.5543, -0.3973), (0.5711, -0.5711, -0.3973), (0.6667, -0.5315, -0.3973), (0.5315, -0.6667, -0.3973), (0.6667, -0.8018, -0.3973), (0.5711, -0.7622, -0.3973), (0.7622, -0.5711, -0.3973), (0.8018, -0.6667, -0.3973), (0.7622, -0.7622, -0.3973), (0.7193, -0.7938, -0.3372), (0.7938, -0.614, -0.3372), (0.7193, -0.5395, -0.3372), (0.5395, -0.7193, -0.3372), (0.614, -0.7938, -0.3372), (0.5395, -0.614, -0.3372), (0.614, -0.5395, -0.3372), (0.7643, -0.7643, -0.3893), (0.8047, -0.6667, -0.1971), (0.7643, -0.5691, -0.1971), (0.5691, -0.7643, -0.1971), (0.6667, -0.743, -0.3973), (0.6667, -0.8047, -0.3893), (0.5286, -0.6667, -0.3893), (0.6667, -0.5286, -0.1971), (0.5691, -0.5691, -0.3893), (0.6127, -0.6127, -0.3973), (0.6667, -0.5904, -0.3973), (0.5904, -0.6667, -0.3973), (0.6127, -0.7206, -0.3973), (0.7206, -0.6127, -0.3973), (0.743, -0.6667, -0.3973), (0.7206, -0.7206, -0.3973), (0.7938, -0.7193, -0.3372), (0.5691, -0.5691, -0.1971), (0.5286, -0.6667, -0.1971), (0.6667, -0.8047, -0.1971), (0.7643, -0.7643, -0.1971), (0.8047, -0.6667, -0.009965), (0.7643, -0.5691, -0.009965), (0.5691, -0.7643, -0.009965), (0.6667, -0.5286, -0.009965), (0.7938, -0.7193, -0.05828), (0.7193, -0.7938, -0.05828), (0.7938, -0.614, -0.05828), (0.7193, -0.5395, -0.05828), (0.5395, -0.7193, -0.05828), (0.614, -0.7938, -0.05828), (0.5395, -0.614, -0.05828), (0.614, -0.5395, -0.05828), (0.1667, -1.0, 0.0), (0.5, -1.0, 0.0), (0.8321, -1.0, 0.0), (1.0, -0.5, 0.0), (1.0, -0.1667, 0.0), (1.0, -0.8324, 0.0), (0.9988, -0.999, 0.0), (1.0, -0.3333, 0.0), (1.0, -0.6667, 0.0), (0.6667, -1.0, 0.0), (0.3333, -1.0, 0.0), (0.0, -1.0, 0.0), (0.6667, -0.3333, 0.0), (0.3333, -0.6667, 0.0), (0.3333, -0.3333, 0.0), (0.0, -0.6667, 0.0), (0.0, -0.3333, 0.0), (0.6667, -0.8496, 0.0), (0.6667, -0.4827, 0.0), (0.6667, -0.1667, 0.0), (0.3333, -0.8324, 0.0), (0.3333, -0.5, 0.0), (0.3333, -0.1667, 0.0), (0.0, -0.8324, 0.0), (0.0, -0.5, 0.0), (0.0, -0.1667, 0.0), (0.8494, -0.6667, 0.0), (0.8321, -0.3333, 0.0), (0.4827, -0.6667, 0.0), (0.5, -0.3333, 0.0), (0.1667, -0.6667, 0.0), (0.1667, -0.3333, 0.0), (0.8287, -0.8289, 0.0), (0.8287, -0.5039, 0.0), (0.8321, -0.1667, 0.0), (0.5039, -0.8289, 0.0), (0.5039, -0.5039, 0.0), (0.5, -0.1667, 0.0), (0.1667, -0.8324, 0.0), (0.1667, -0.5, 0.0), (0.1667, -0.1667, 0.0), (0.6667, -0.8083, -0.0008651), (0.6667, -0.5251, -0.0008651), (0.8083, -0.6667, -0.0008651), (0.5251, -0.6667, -0.0008651), (0.7703, -0.7703, -0.0008651), (0.7703, -0.563, -0.0008651), (0.563, -0.7703, -0.0008651), (0.563, -0.563, -0.0008651), (0.3333, -0.9734, 0.0), (0.6667, -0.9734, 0.0), (1.0, -0.9734, 0.0), (0.0, -0.9734, 0.0), (0.8321, -0.9734, 0.0), (0.5, -0.9734, 0.0), (0.1667, -0.9734, 0.0), (0.9719, -1.0, 0.0), (0.9719, -0.6667, 0.0), (0.9719, -0.3333, 0.0), (0.9719, -0.8324, 0.0), (0.9719, -0.5, 0.0), (0.9719, -0.1667, 0.0), (0.9719, -0.9734, 0.0), (0.6667, -0.8047, -0.006817), (0.6667, -0.5286, -0.006817), (0.8047, -0.6667, -0.006817), (0.5286, -0.6667, -0.006817), (0.7643, -0.7643, -0.006817), (0.7643, -0.5691, -0.006817), (0.5691, -0.7643, -0.006817), (0.5691, -0.5691, -0.006817), (0.6667, -0.804, -0.3953), (0.6667, -0.5294, -0.3953), (0.804, -0.6667, -0.3953), (0.5294, -0.6667, -0.3953), (0.7638, -0.7638, -0.3953), (0.7638, -0.5696, -0.3953), (0.5696, -0.7638, -0.3953), (0.5696, -0.5696, -0.3953), (0.6667, -0.7857, -0.3973), (0.6667, -0.5477, -0.3973), (0.7857, -0.6667, -0.3973), (0.5477, -0.6667, -0.3973), (0.7508, -0.7508, -0.3973), (0.7508, -0.5825, -0.3973), (0.5825, -0.7508, -0.3973), (0.5825, -0.5825, -0.3973), (0.6667, -0.6667, -0.3973), (0.8047, -0.6667, -0.3372), (0.7643, -0.5691, -0.3372), (0.5691, -0.7643, -0.3372), (0.6667, -0.8047, -0.3372), (0.5286, -0.6667, -0.3372), (0.6667, -0.5286, -0.3372), (0.5691, -0.5691, -0.3372), (0.7643, -0.7643, -0.3372), (0.5691, -0.5691, -0.05828), (0.5286, -0.6667, -0.05828), (0.6667, -0.8047, -0.05828), (0.7643, -0.7643, -0.05828), (0.8047, -0.6667, -0.05828), (0.7643, -0.5691, -0.05828), (0.5691, -0.7643, -0.05828), (0.6667, -0.5286, -0.05828), (1.0, 0.0, 0.0), (0.6667, 4.657e-10, 0.0), (0.3333, 0.0, 0.0), (0.0, 0.0, 0.0), (0.8321, 4.657e-10, 0.0), (0.5, 0.0, 0.0), (0.1667, 0.0, 0.0), (0.9719, 4.657e-10, 0.0)], [], [(0, 153, 346, 150), (0, 150, 340, 138), (0, 138, 325, 123), (0, 123, 331, 153), (1, 157, 347, 154), (1, 154, 421, 139), (1, 139, 418, 124), (1, 124, 332, 157), (2, 161, 348, 158), (2, 158, 341, 140), (2, 140, 326, 125), (2, 125, 333, 161), (3, 165, 349, 162), (3, 162, 342, 141), (3, 141, 327, 126), (3, 126, 334, 165), (4, 169, 350, 166), (4, 166, 422, 142), (4, 142, 419, 127), (4, 127, 335, 169), (5, 173, 351, 170), (5, 170, 343, 143), (5, 143, 328, 101), (5, 101, 336, 173), (6, 177, 352, 174), (6, 174, 344, 144), (6, 144, 329, 102), (6, 102, 337, 177), (7, 181, 353, 178), (7, 178, 423, 145), (7, 145, 420, 103), (7, 103, 338, 181), (8, 214, 372, 218), (8, 218, 370, 211), (8, 211, 339, 146), (8, 146, 345, 214), (9, 217, 375, 219), (9, 219, 372, 214), (9, 214, 345, 147), (9, 147, 366, 217), (10, 205, 366, 147), (10, 147, 345, 149), (10, 149, 330, 113), (10, 113, 363, 205), (11, 215, 373, 220), (11, 220, 371, 212), (11, 212, 340, 150), (11, 150, 346, 215), (12, 211, 370, 221), (12, 221, 373, 215), (12, 215, 346, 151), (12, 151, 339, 211), (13, 216, 374, 222), (13, 222, 424, 213), (13, 213, 421, 154), (13, 154, 347, 216), (14, 212, 371, 223), (14, 223, 374, 216), (14, 216, 347, 155), (14, 155, 340, 212), (15, 138, 340, 155), (15, 155, 347, 157), (15, 157, 332, 110), (15, 110, 325, 138), (16, 206, 363, 113), (16, 113, 330, 160), (16, 160, 348, 159), (16, 159, 367, 206), (17, 207, 367, 159), (17, 159, 348, 161), (17, 161, 333, 108), (17, 108, 362, 207), (18, 164, 331, 123), (18, 123, 325, 131), (18, 131, 342, 162), (18, 162, 349, 164), (19, 140, 341, 163), (19, 163, 349, 165), (19, 165, 334, 136), (19, 136, 326, 140), (20, 168, 332, 124), (20, 124, 418, 132), (20, 132, 422, 166), (20, 166, 350, 168), (21, 131, 325, 110), (21, 110, 332, 168), (21, 168, 350, 167), (21, 167, 342, 131), (22, 141, 342, 167), (22, 167, 350, 169), (22, 169, 335, 137), (22, 137, 327, 141), (23, 172, 333, 125), (23, 125, 326, 133), (23, 133, 343, 170), (23, 170, 351, 172), (24, 208, 362, 108), (24, 108, 333, 172), (24, 172, 351, 171), (24, 171, 368, 208), (25, 209, 368, 171), (25, 171, 351, 173), (25, 173, 336, 104), (25, 104, 365, 209), (26, 176, 334, 126), (26, 126, 327, 134), (26, 134, 344, 174), (26, 174, 352, 176), (27, 133, 326, 136), (27, 136, 334, 176), (27, 176, 352, 175), (27, 175, 343, 133), (28, 143, 343, 175), (28, 175, 352, 177), (28, 177, 337, 105), (28, 105, 328, 143), (29, 180, 335, 127), (29, 127, 419, 135), (29, 135, 423, 178), (29, 178, 353, 180), (30, 134, 327, 137), (30, 137, 335, 180), (30, 180, 353, 179), (30, 179, 344, 134), (31, 144, 344, 179), (31, 179, 353, 181), (31, 181, 338, 106), (31, 106, 329, 144), (32, 164, 349, 190), (32, 190, 361, 189), (32, 189, 355, 191), (32, 191, 331, 164), (33, 163, 341, 192), (33, 192, 357, 188), (33, 188, 361, 190), (33, 190, 349, 163), (34, 160, 330, 193), (34, 193, 354, 187), (34, 187, 360, 194), (34, 194, 348, 160), (35, 158, 348, 194), (35, 194, 360, 186), (35, 186, 357, 192), (35, 192, 341, 158), (36, 153, 331, 191), (36, 191, 355, 185), (36, 185, 359, 195), (36, 195, 346, 153), (37, 151, 346, 195), (37, 195, 359, 184), (37, 184, 356, 196), (37, 196, 339, 151), (38, 149, 345, 197), (38, 197, 358, 183), (38, 183, 354, 193), (38, 193, 330, 149), (39, 146, 339, 196), (39, 196, 356, 182), (39, 182, 358, 197), (39, 197, 345, 146), (40, 112, 369, 224), (40, 224, 375, 217), (40, 217, 366, 201), (40, 201, 315, 112), (41, 120, 315, 201), (41, 201, 366, 205), (41, 205, 363, 199), (41, 199, 322, 120), (42, 111, 322, 199), (42, 199, 363, 206), (42, 206, 367, 202), (42, 202, 314, 111), (43, 121, 314, 202), (43, 202, 367, 207), (43, 207, 362, 198), (43, 198, 323, 121), (44, 109, 323, 198), (44, 198, 362, 208), (44, 208, 368, 203), (44, 203, 313, 109), (45, 122, 313, 203), (45, 203, 368, 209), (45, 209, 365, 107), (45, 107, 324, 122), (46, 148, 318, 116), (46, 116, 321, 128), (46, 128, 370, 218), (46, 218, 372, 148), (47, 204, 364, 200), (47, 200, 318, 148), (47, 148, 372, 219), (47, 219, 375, 204), (48, 152, 316, 114), (48, 114, 320, 129), (48, 129, 371, 220), (48, 220, 373, 152), (49, 128, 321, 119), (49, 119, 316, 152), (49, 152, 373, 221), (49, 221, 370, 128), (50, 156, 317, 115), (50, 115, 417, 130), (50, 130, 424, 222), (50, 222, 374, 156), (51, 129, 320, 118), (51, 118, 317, 156), (51, 156, 374, 223), (51, 223, 371, 129), (52, 210, 319, 117), (52, 117, 364, 204), (52, 204, 375, 224), (52, 224, 369, 210), (53, 189, 361, 233), (53, 233, 383, 232), (53, 232, 377, 234), (53, 234, 355, 189), (54, 188, 357, 235), (54, 235, 379, 231), (54, 231, 383, 233), (54, 233, 361, 188), (55, 187, 354, 236), (55, 236, 376, 230), (55, 230, 382, 237), (55, 237, 360, 187), (56, 186, 360, 237), (56, 237, 382, 229), (56, 229, 379, 235), (56, 235, 357, 186), (57, 185, 355, 234), (57, 234, 377, 228), (57, 228, 381, 238), (57, 238, 359, 185), (58, 184, 359, 238), (58, 238, 381, 227), (58, 227, 378, 239), (58, 239, 356, 184), (59, 183, 358, 240), (59, 240, 380, 226), (59, 226, 376, 236), (59, 236, 354, 183), (60, 182, 356, 239), (60, 239, 378, 225), (60, 225, 380, 240), (60, 240, 358, 182), (61, 279, 407, 288), (61, 288, 391, 248), (61, 248, 385, 250), (61, 250, 406, 279), (62, 278, 405, 286), (62, 286, 387, 247), (62, 247, 391, 288), (62, 288, 407, 278), (63, 277, 404, 285), (63, 285, 384, 246), (63, 246, 390, 253), (63, 253, 403, 277), (64, 276, 403, 253), (64, 253, 390, 245), (64, 245, 387, 286), (64, 286, 405, 276), (65, 275, 406, 250), (65, 250, 385, 244), (65, 244, 389, 254), (65, 254, 402, 275), (66, 274, 402, 254), (66, 254, 389, 243), (66, 243, 386, 255), (66, 255, 401, 274), (67, 273, 408, 280), (67, 280, 388, 242), (67, 242, 384, 285), (67, 285, 404, 273), (68, 296, 401, 255), (68, 255, 386, 241), (68, 241, 388, 280), (68, 280, 408, 296), (69, 248, 391, 265), (69, 265, 399, 264), (69, 264, 393, 266), (69, 266, 385, 248), (70, 247, 387, 267), (70, 267, 395, 263), (70, 263, 399, 265), (70, 265, 391, 247), (71, 246, 384, 268), (71, 268, 392, 262), (71, 262, 398, 269), (71, 269, 390, 246), (72, 245, 390, 269), (72, 269, 398, 261), (72, 261, 395, 267), (72, 267, 387, 245), (73, 244, 385, 266), (73, 266, 393, 260), (73, 260, 397, 270), (73, 270, 389, 244), (74, 243, 389, 270), (74, 270, 397, 259), (74, 259, 394, 271), (74, 271, 386, 243), (75, 242, 388, 272), (75, 272, 396, 258), (75, 258, 392, 268), (75, 268, 384, 242), (76, 241, 386, 271), (76, 271, 394, 257), (76, 257, 396, 272), (76, 272, 388, 241), (77, 305, 413, 281), (77, 281, 401, 296), (77, 296, 408, 300), (77, 300, 412, 305), (78, 306, 412, 300), (78, 300, 408, 273), (78, 273, 404, 299), (78, 299, 411, 306), (79, 307, 414, 282), (79, 282, 402, 274), (79, 274, 401, 281), (79, 281, 413, 307), (80, 308, 416, 287), (80, 287, 406, 275), (80, 275, 402, 282), (80, 282, 414, 308), (81, 309, 415, 283), (81, 283, 403, 276), (81, 276, 405, 298), (81, 298, 410, 309), (82, 310, 411, 299), (82, 299, 404, 277), (82, 277, 403, 283), (82, 283, 415, 310), (83, 311, 410, 298), (83, 298, 405, 278), (83, 278, 407, 297), (83, 297, 409, 311), (84, 312, 409, 297), (84, 297, 407, 279), (84, 279, 406, 287), (84, 287, 416, 312), (85, 264, 399, 289), (85, 289, 400, 290), (85, 290, 393, 264), (86, 263, 395, 291), (86, 291, 400, 289), (86, 289, 399, 263), (87, 262, 392, 284), (87, 284, 400, 292), (87, 292, 398, 262), (88, 261, 398, 292), (88, 292, 400, 291), (88, 291, 395, 261), (89, 260, 393, 290), (89, 290, 400, 293), (89, 293, 397, 260), (90, 259, 397, 293), (90, 293, 400, 294), (90, 294, 394, 259), (91, 258, 396, 295), (91, 295, 400, 284), (91, 284, 392, 258), (92, 257, 394, 294), (92, 294, 400, 295), (92, 295, 396, 257), (93, 225, 378, 301), (93, 301, 413, 305), (93, 305, 412, 256), (93, 256, 380, 225), (94, 226, 380, 256), (94, 256, 412, 306), (94, 306, 411, 252), (94, 252, 376, 226), (95, 227, 381, 302), (95, 302, 414, 307), (95, 307, 413, 301), (95, 301, 378, 227), (96, 228, 377, 304), (96, 304, 416, 308), (96, 308, 414, 302), (96, 302, 381, 228), (97, 229, 382, 303), (97, 303, 415, 309), (97, 309, 410, 251), (97, 251, 379, 229), (98, 230, 376, 252), (98, 252, 411, 310), (98, 310, 415, 303), (98, 303, 382, 230), (99, 231, 379, 251), (99, 251, 410, 311), (99, 311, 409, 249), (99, 249, 383, 231), (100, 232, 383, 249), (100, 249, 409, 312), (100, 312, 416, 304), (100, 304, 377, 232)])
me_plane_002.polygons.foreach_set('use_smooth', [True] * 396)
me_plane_002.materials.append(mat_blue)
me_plane_002.use_remesh_preserve_volume = False
me_plane_002.use_remesh_preserve_attributes = False
me_plane_002.use_mirror_vertex_groups = False
me_plane_002.update()
me_plane_001 = bpy.data.meshes.new('Plane.001')
me_plane_001.from_pydata([(-0.75, -0.4167, 0.0), (-0.75, -0.08333, 0.0), (-0.4167, -0.75, 0.0), (-0.4167, -0.4167, 0.0), (-0.4167, -0.08333, 0.0), (-0.08333, -0.75, 0.0), (-0.08333, -0.4167, 0.0), (-0.08333, -0.08333, 0.0), (-0.9118, -0.75, 0.0), (-0.9118, -0.9128, 0.0), (-0.75, -0.9128, 0.0), (-0.9118, -0.4167, 0.0), (-0.9118, -0.5833, 0.0), (-0.9118, -0.08333, 0.0), (-0.9118, -0.25, 0.0), (-0.75, -0.25, 0.0), (-0.5833, -0.9128, 0.0), (-0.4167, -0.9128, 0.0), (-0.5833, -0.4167, 0.0), (-0.4167, -0.5833, 0.0), (-0.5833, -0.08333, 0.0), (-0.5833, -0.25, 0.0), (-0.4167, -0.25, 0.0), (-0.25, -0.75, 0.0), (-0.25, -0.9128, 0.0), (-0.08333, -0.9128, 0.0), (-0.25, -0.4167, 0.0), (-0.25, -0.5833, 0.0), (-0.08333, -0.5833, 0.0), (-0.25, -0.08333, 0.0), (-0.25, -0.25, 0.0), (-0.08333, -0.25, 0.0), (-0.5987, -0.5198, 0.0), (-0.5198, -0.5987, 0.0), (-0.5987, -0.8136, 0.0), (-0.5198, -0.7347, 0.0), (-0.7347, -0.5198, 0.0), (-0.8136, -0.5987, 0.0), (-0.7347, -0.8136, 0.0), (-0.8136, -0.7347, 0.0), (-0.9118, -0.9961, 0.0), (-0.75, -0.9961, 0.0), (-0.5833, -0.9961, 0.0), (-0.4167, -0.9961, 0.0), (-0.25, -0.9961, 0.0), (-0.08333, -0.9961, 0.0), (-0.9952, -0.75, 0.0), (-0.9952, -0.9128, 0.0), (-0.9952, -0.4167, 0.0), (-0.9952, -0.5833, 0.0), (-0.9952, -0.08333, 0.0), (-0.9952, -0.25, 0.0), (-0.9952, -0.9961, 0.0), (-0.614, -0.5395, -0.003461), (-0.5395, -0.614, -0.003461), (-0.614, -0.7938, -0.003461), (-0.5395, -0.7193, -0.003461), (-0.7193, -0.5395, -0.003461), (-0.7938, -0.614, -0.003461), (-0.7193, -0.7938, -0.003461), (-0.7938, -0.7193, -0.003461), (-0.614, -0.5395, -0.3893), (-0.5395, -0.614, -0.3893), (-0.614, -0.7938, -0.3893), (-0.5395, -0.7193, -0.3893), (-0.7193, -0.5395, -0.3893), (-0.7938, -0.614, -0.3893), (-0.7193, -0.7938, -0.3893), (-0.7938, -0.7193, -0.3893), (-0.6151, -0.5422, -0.3973), (-0.5422, -0.6151, -0.3973), (-0.6151, -0.7911, -0.3973), (-0.5422, -0.7182, -0.3973), (-0.7182, -0.5422, -0.3973), (-0.7911, -0.6151, -0.3973), (-0.7182, -0.7911, -0.3973), (-0.7911, -0.7182, -0.3973), (-0.7938, -0.7193, -0.1971), (-0.7193, -0.7938, -0.1971), (-0.7938, -0.614, -0.1971), (-0.7193, -0.5395, -0.1971), (-0.5395, -0.7193, -0.1971), (-0.614, -0.7938, -0.1971), (-0.5395, -0.614, -0.1971), (-0.614, -0.5395, -0.1971), (-0.633, -0.5854, -0.3973), (-0.5854, -0.633, -0.3973), (-0.633, -0.7479, -0.3973), (-0.5854, -0.7003, -0.3973), (-0.7003, -0.5854, -0.3973), (-0.7479, -0.633, -0.3973), (-0.7003, -0.7479, -0.3973), (-0.7479, -0.7003, -0.3973), (-0.7938, -0.7193, -0.009965), (-0.7193, -0.7938, -0.009965), (-0.7938, -0.614, -0.009965), (-0.7193, -0.5395, -0.009965), (-0.5395, -0.7193, -0.009965), (-0.614, -0.7938, -0.009965), (-0.5395, -0.614, -0.009965), (-0.614, -0.5395, -0.009965), (-0.3333, -0.9128, 0.0), (-0.25, -1.0, 0.0), (-0.6667, -0.25, 0.0), (-0.5833, -1.0, 0.0), (-0.9118, -1.0, 0.0), (-0.6667, -0.9128, 0.0), (-1.0, -0.4167, 0.0), (-1.0, -0.08333, 0.0), (-1.0, -0.75, 0.0), (-1.0, -0.9961, 0.0), (-1.0, -0.25, 0.0), (-1.0, -0.5833, 0.0), (-0.75, -1.0, 0.0), (-0.4167, -1.0, 0.0), (-0.08333, -1.0, 0.0), (-0.6667, -0.4167, 0.0), (-0.6667, -0.08333, 0.0), (-0.3333, -0.75, 0.0), (-0.3333, -0.4167, 0.0), (-0.3333, -0.08333, 0.0), (0.0, -0.75, 0.0), (0.0, -0.4167, 0.0), (0.0, -0.08333, 0.0), (-0.9952, -0.6667, 0.0), (-0.9952, -0.3333, 0.0), (-0.9952, 0.0, 0.0), (-0.5833, -0.3333, 0.0), (-0.5833, 0.0, 0.0), (-0.25, -0.6667, 0.0), (-0.25, -0.3333, 0.0), (-0.25, 0.0, 0.0), (-0.3333, -0.5833, 0.0), (-0.3333, -0.25, 0.0), (0.0, -0.9128, 0.0), (0.0, -0.5833, 0.0), (0.0, -0.25, 0.0), (-0.75, -0.3333, 0.0), (-0.75, 0.0, 0.0), (-0.4167, -0.6667, 0.0), (-0.4167, -0.3333, 0.0), (-0.4167, 0.0, 0.0), (-0.08333, -0.6667, 0.0), (-0.08333, -0.3333, 0.0), (-0.08333, 0.0, 0.0), (-0.848, -0.7462, 0.0), (-0.8321, -0.9128, 0.0), (-0.9952, -0.8324, 0.0), (-0.7462, -0.8483, 0.0), (-0.8321, -0.4167, 0.0), (-0.848, -0.5872, 0.0), (-0.9952, -0.5, 0.0), (-0.7462, -0.4841, 0.0), (-0.8321, -0.08333, 0.0), (-0.8321, -0.25, 0.0), (-0.9952, -0.1667, 0.0), (-0.75, -0.1667, 0.0), (-0.4841, -0.7462, 0.0), (-0.5, -0.9128, 0.0), (-0.5872, -0.8483, 0.0), (-0.4167, -0.8324, 0.0), (-0.5, -0.4167, 0.0), (-0.4841, -0.5872, 0.0), (-0.5872, -0.4841, 0.0), (-0.4167, -0.5, 0.0), (-0.5, -0.08333, 0.0), (-0.5, -0.25, 0.0), (-0.5833, -0.1667, 0.0), (-0.4167, -0.1667, 0.0), (-0.1667, -0.75, 0.0), (-0.1667, -0.9128, 0.0), (-0.25, -0.8324, 0.0), (-0.08333, -0.8324, 0.0), (-0.1667, -0.4167, 0.0), (-0.1667, -0.5833, 0.0), (-0.25, -0.5, 0.0), (-0.08333, -0.5, 0.0), (-0.1667, -0.08333, 0.0), (-0.1667, -0.25, 0.0), (-0.25, -0.1667, 0.0), (-0.08333, -0.1667, 0.0), (-0.7987, -0.7232, -0.0008651), (-0.7232, -0.7987, -0.0008651), (-0.7987, -0.6102, -0.0008651), (-0.7232, -0.5346, -0.0008651), (-0.5346, -0.7232, -0.0008651), (-0.6102, -0.7987, -0.0008651), (-0.5346, -0.6102, -0.0008651), (-0.6102, -0.5346, -0.0008651), (-0.5449, -0.5449, 0.0), (-0.6667, -0.5143, 0.0), (-0.5143, -0.6667, 0.0), (-0.6667, -0.819, 0.0), (-0.5449, -0.7884, 0.0), (-0.7884, -0.5449, 0.0), (-0.819, -0.6667, 0.0), (-0.7884, -0.7884, 0.0), (-0.3333, -0.9961, 0.0), (-0.6667, -0.9961, 0.0), (-1.0, -0.9128, 0.0), (0.0, -0.9961, 0.0), (-0.8321, -0.9961, 0.0), (-0.5, -0.9961, 0.0), (-0.1667, -0.9961, 0.0), (-0.9952, -0.9734, 0.0), (-0.75, -0.9734, 0.0), (-0.5833, -0.9734, 0.0), (-0.4167, -0.9734, 0.0), (-0.25, -0.9734, 0.0), (-0.08333, -0.9734, 0.0), (-0.9952, -1.0, 0.0), (-0.9118, -0.6667, 0.0), (-0.9118, -0.3333, 0.0), (-0.9118, 0.0, 0.0), (-0.9118, -0.8324, 0.0), (-0.9118, -0.5, 0.0), (-0.9118, -0.1667, 0.0), (-0.9118, -0.9734, 0.0), (-0.9719, -0.75, 0.0), (-0.9719, -0.9128, 0.0), (-0.9719, -0.4167, 0.0), (-0.9719, -0.5833, 0.0), (-0.9719, -0.08333, 0.0), (-0.9719, -0.25, 0.0), (-0.9719, -0.9961, 0.0), (-0.7938, -0.7193, -0.006817), (-0.7193, -0.7938, -0.006817), (-0.7938, -0.614, -0.006817), (-0.7193, -0.5395, -0.006817), (-0.5395, -0.7193, -0.006817), (-0.614, -0.7938, -0.006817), (-0.5395, -0.614, -0.006817), (-0.614, -0.5395, -0.006817), (-0.5691, -0.5691, -0.003461), (-0.6667, -0.5286, -0.003461), (-0.5286, -0.6667, -0.003461), (-0.6667, -0.8047, -0.003461), (-0.5691, -0.7643, -0.003461), (-0.7643, -0.5691, -0.003461), (-0.8047, -0.6667, -0.003461), (-0.7643, -0.7643, -0.003461), (-0.7931, -0.7191, -0.3953), (-0.7191, -0.7931, -0.3953), (-0.7931, -0.6143, -0.3953), (-0.7191, -0.5402, -0.3953), (-0.5402, -0.7191, -0.3953), (-0.6143, -0.7931, -0.3953), (-0.5402, -0.6143, -0.3953), (-0.6143, -0.5402, -0.3953), (-0.5691, -0.5691, -0.009965), (-0.6667, -0.5286, -0.3893), (-0.5286, -0.6667, -0.009965), (-0.6667, -0.8047, -0.009965), (-0.5691, -0.7643, -0.3893), (-0.7643, -0.5691, -0.3893), (-0.8047, -0.6667, -0.3893), (-0.7643, -0.7643, -0.009965), (-0.779, -0.7132, -0.3973), (-0.7132, -0.779, -0.3973), (-0.779, -0.6201, -0.3973), (-0.7132, -0.5543, -0.3973), (-0.5543, -0.7132, -0.3973), (-0.6201, -0.779, -0.3973), (-0.5543, -0.6201, -0.3973), (-0.6201, -0.5543, -0.3973), (-0.5711, -0.5711, -0.3973), (-0.6667, -0.5315, -0.3973), (-0.5315, -0.6667, -0.3973), (-0.6667, -0.8018, -0.3973), (-0.5711, -0.7622, -0.3973), (-0.7622, -0.5711, -0.3973), (-0.8018, -0.6667, -0.3973), (-0.7622, -0.7622, -0.3973), (-0.7193, -0.7938, -0.3372), (-0.7938, -0.614, -0.3372), (-0.7193, -0.5395, -0.3372), (-0.5395, -0.7193, -0.3372), (-0.614, -0.7938, -0.3372), (-0.5395, -0.614, -0.3372), (-0.614, -0.5395, -0.3372), (-0.7643, -0.7643, -0.3893), (-0.8047, -0.6667, -0.1971), (-0.7643, -0.5691, -0.1971), (-0.5691, -0.7643, -0.1971), (-0.6667, -0.743, -0.3973), (-0.6667, -0.8047, -0.3893), (-0.5286, -0.6667, -0.3893), (-0.6667, -0.5286, -0.1971), (-0.5691, -0.5691, -0.3893), (-0.6127, -0.6127, -0.3973), (-0.6667, -0.5904, -0.3973), (-0.5904, -0.6667, -0.3973), (-0.6127, -0.7206, -0.3973), (-0.7206, -0.6127, -0.3973), (-0.743, -0.6667, -0.3973), (-0.7206, -0.7206, -0.3973), (-0.7938, -0.7193, -0.3372), (-0.5691, -0.5691, -0.1971), (-0.5286, -0.6667, -0.1971), (-0.6667, -0.8047, -0.1971), (-0.7643, -0.7643, -0.1971), (-0.8047, -0.6667, -0.009965), (-0.7643, -0.5691, -0.009965), (-0.5691, -0.7643, -0.009965), (-0.6667, -0.5286, -0.009965), (-0.7938, -0.7193, -0.05828), (-0.7193, -0.7938, -0.05828), (-0.7938, -0.614, -0.05828), (-0.7193, -0.5395, -0.05828), (-0.5395, -0.7193, -0.05828), (-0.614, -0.7938, -0.05828), (-0.5395, -0.614, -0.05828), (-0.614, -0.5395, -0.05828), (-0.1667, -1.0, 0.0), (-0.5, -1.0, 0.0), (-0.8321, -1.0, 0.0), (-1.0, -0.5, 0.0), (-1.0, -0.1667, 0.0), (-1.0, -0.8324, 0.0), (-0.9988, -0.999, 0.0), (-1.0, -0.3333, 0.0), (-1.0, -0.6667, 0.0), (-0.6667, -1.0, 0.0), (-0.3333, -1.0, 0.0), (-0.6667, -0.3333, 0.0), (-0.3333, -0.6667, 0.0), (-0.3333, -0.3333, 0.0), (-0.6667, -0.8496, 0.0), (-0.6667, -0.4827, 0.0), (-0.6667, -0.1667, 0.0), (-0.3333, -0.8324, 0.0), (-0.3333, -0.5, 0.0), (-0.3333, -0.1667, 0.0), (-0.8494, -0.6667, 0.0), (-0.8321, -0.3333, 0.0), (-0.4827, -0.6667, 0.0), (-0.5, -0.3333, 0.0), (-0.1667, -0.6667, 0.0), (-0.1667, -0.3333, 0.0), (-0.8287, -0.8289, 0.0), (-0.8287, -0.5039, 0.0), (-0.8321, -0.1667, 0.0), (-0.5039, -0.8289, 0.0), (-0.5039, -0.5039, 0.0), (-0.5, -0.1667, 0.0), (-0.1667, -0.8324, 0.0), (-0.1667, -0.5, 0.0), (-0.1667, -0.1667, 0.0), (-0.6667, -0.8083, -0.0008651), (-0.6667, -0.5251, -0.0008651), (-0.8083, -0.6667, -0.0008651), (-0.5251, -0.6667, -0.0008651), (-0.7703, -0.7703, -0.0008651), (-0.7703, -0.563, -0.0008651), (-0.563, -0.7703, -0.0008651), (-0.563, -0.563, -0.0008651), (-0.3333, -0.9734, 0.0), (-0.6667, -0.9734, 0.0), (-1.0, -0.9734, 0.0), (-0.8321, -0.9734, 0.0), (-0.5, -0.9734, 0.0), (-0.1667, -0.9734, 0.0), (-0.9719, -1.0, 0.0), (-0.9719, -0.6667, 0.0), (-0.9719, -0.3333, 0.0), (-0.9719, -0.8324, 0.0), (-0.9719, -0.5, 0.0), (-0.9719, -0.1667, 0.0), (-0.9719, -0.9734, 0.0), (-0.6667, -0.8047, -0.006817), (-0.6667, -0.5286, -0.006817), (-0.8047, -0.6667, -0.006817), (-0.5286, -0.6667, -0.006817), (-0.7643, -0.7643, -0.006817), (-0.7643, -0.5691, -0.006817), (-0.5691, -0.7643, -0.006817), (-0.5691, -0.5691, -0.006817), (-0.6667, -0.804, -0.3953), (-0.6667, -0.5294, -0.3953), (-0.804, -0.6667, -0.3953), (-0.5294, -0.6667, -0.3953), (-0.7638, -0.7638, -0.3953), (-0.7638, -0.5696, -0.3953), (-0.5696, -0.7638, -0.3953), (-0.5696, -0.5696, -0.3953), (-0.6667, -0.7857, -0.3973), (-0.6667, -0.5477, -0.3973), (-0.7857, -0.6667, -0.3973), (-0.5477, -0.6667, -0.3973), (-0.7508, -0.7508, -0.3973), (-0.7508, -0.5825, -0.3973), (-0.5825, -0.7508, -0.3973), (-0.5825, -0.5825, -0.3973), (-0.6667, -0.6667, -0.3973), (-0.8047, -0.6667, -0.3372), (-0.7643, -0.5691, -0.3372), (-0.5691, -0.7643, -0.3372), (-0.6667, -0.8047, -0.3372), (-0.5286, -0.6667, -0.3372), (-0.6667, -0.5286, -0.3372), (-0.5691, -0.5691, -0.3372), (-0.7643, -0.7643, -0.3372), (-0.5691, -0.5691, -0.05828), (-0.5286, -0.6667, -0.05828), (-0.6667, -0.8047, -0.05828), (-0.7643, -0.7643, -0.05828), (-0.8047, -0.6667, -0.05828), (-0.7643, -0.5691, -0.05828), (-0.5691, -0.7643, -0.05828), (-0.6667, -0.5286, -0.05828), (0.0, -1.0, 0.0), (0.0, -0.6667, 0.0), (0.0, -0.3333, 0.0), (0.0, -0.8324, 0.0), (0.0, -0.5, 0.0), (0.0, -0.1667, 0.0), (0.0, -0.9734, 0.0), (-1.0, 0.0, 0.0), (-0.6667, 4.657e-10, 0.0), (-0.3333, 0.0, 0.0), (-0.8321, 4.657e-10, 0.0), (-0.5, 0.0, 0.0), (-0.1667, 0.0, 0.0), (-0.9719, 4.657e-10, 0.0), (0.0, 0.0, 0.0)], [], [(0, 149, 340, 152), (0, 152, 328, 116), (0, 116, 324, 137), (0, 137, 334, 149), (1, 153, 341, 156), (1, 156, 329, 117), (1, 117, 418, 138), (1, 138, 420, 153), (2, 157, 342, 160), (2, 160, 330, 118), (2, 118, 325, 139), (2, 139, 335, 157), (3, 161, 343, 164), (3, 164, 331, 119), (3, 119, 326, 140), (3, 140, 336, 161), (4, 165, 344, 168), (4, 168, 332, 120), (4, 120, 419, 141), (4, 141, 421, 165), (5, 169, 345, 172), (5, 172, 413, 121), (5, 121, 411, 142), (5, 142, 337, 169), (6, 173, 346, 176), (6, 176, 414, 122), (6, 122, 412, 143), (6, 143, 338, 173), (7, 177, 347, 180), (7, 180, 415, 123), (7, 123, 424, 144), (7, 144, 422, 177), (8, 218, 365, 214), (8, 214, 339, 145), (8, 145, 333, 211), (8, 211, 363, 218), (9, 219, 368, 217), (9, 217, 359, 146), (9, 146, 339, 214), (9, 214, 365, 219), (10, 146, 359, 205), (10, 205, 357, 106), (10, 106, 327, 148), (10, 148, 339, 146), (11, 220, 366, 215), (11, 215, 340, 149), (11, 149, 334, 212), (11, 212, 364, 220), (12, 221, 363, 211), (12, 211, 333, 150), (12, 150, 340, 215), (12, 215, 366, 221), (13, 222, 367, 216), (13, 216, 341, 153), (13, 153, 420, 213), (13, 213, 423, 222), (14, 223, 364, 212), (14, 212, 334, 154), (14, 154, 341, 216), (14, 216, 367, 223), (15, 154, 334, 137), (15, 137, 324, 103), (15, 103, 329, 156), (15, 156, 341, 154), (16, 106, 357, 206), (16, 206, 360, 158), (16, 158, 342, 159), (16, 159, 327, 106), (17, 158, 360, 207), (17, 207, 356, 101), (17, 101, 330, 160), (17, 160, 342, 158), (18, 116, 328, 163), (18, 163, 343, 161), (18, 161, 336, 127), (18, 127, 324, 116), (19, 162, 335, 139), (19, 139, 325, 132), (19, 132, 331, 164), (19, 164, 343, 162), (20, 117, 329, 167), (20, 167, 344, 165), (20, 165, 421, 128), (20, 128, 418, 117), (21, 103, 324, 127), (21, 127, 336, 166), (21, 166, 344, 167), (21, 167, 329, 103), (22, 166, 336, 140), (22, 140, 326, 133), (22, 133, 332, 168), (22, 168, 344, 166), (23, 118, 330, 171), (23, 171, 345, 169), (23, 169, 337, 129), (23, 129, 325, 118), (24, 101, 356, 208), (24, 208, 361, 170), (24, 170, 345, 171), (24, 171, 330, 101), (25, 170, 361, 209), (25, 209, 416, 134), (25, 134, 413, 172), (25, 172, 345, 170), (26, 119, 331, 175), (26, 175, 346, 173), (26, 173, 338, 130), (26, 130, 326, 119), (27, 132, 325, 129), (27, 129, 337, 174), (27, 174, 346, 175), (27, 175, 331, 132), (28, 174, 337, 142), (28, 142, 411, 135), (28, 135, 414, 176), (28, 176, 346, 174), (29, 120, 332, 179), (29, 179, 347, 177), (29, 177, 422, 131), (29, 131, 419, 120), (30, 133, 326, 130), (30, 130, 338, 178), (30, 178, 347, 179), (30, 179, 332, 133), (31, 178, 338, 143), (31, 143, 412, 136), (31, 136, 415, 180), (31, 180, 347, 178), (32, 189, 343, 163), (32, 163, 328, 190), (32, 190, 349, 188), (32, 188, 355, 189), (33, 191, 335, 162), (33, 162, 343, 189), (33, 189, 355, 187), (33, 187, 351, 191), (34, 192, 327, 159), (34, 159, 342, 193), (34, 193, 354, 186), (34, 186, 348, 192), (35, 193, 342, 157), (35, 157, 335, 191), (35, 191, 351, 185), (35, 185, 354, 193), (36, 190, 328, 152), (36, 152, 340, 194), (36, 194, 353, 184), (36, 184, 349, 190), (37, 194, 340, 150), (37, 150, 333, 195), (37, 195, 350, 183), (37, 183, 353, 194), (38, 196, 339, 148), (38, 148, 327, 192), (38, 192, 348, 182), (38, 182, 352, 196), (39, 195, 333, 145), (39, 145, 339, 196), (39, 196, 352, 181), (39, 181, 350, 195), (40, 224, 362, 105), (40, 105, 315, 201), (40, 201, 359, 217), (40, 217, 368, 224), (41, 201, 315, 113), (41, 113, 322, 198), (41, 198, 357, 205), (41, 205, 359, 201), (42, 198, 322, 104), (42, 104, 314, 202), (42, 202, 360, 206), (42, 206, 357, 198), (43, 202, 314, 114), (43, 114, 323, 197), (43, 197, 356, 207), (43, 207, 360, 202), (44, 197, 323, 102), (44, 102, 313, 203), (44, 203, 361, 208), (44, 208, 356, 197), (45, 203, 313, 115), (45, 115, 410, 200), (45, 200, 416, 209), (45, 209, 361, 203), (46, 109, 318, 147), (46, 147, 365, 218), (46, 218, 363, 124), (46, 124, 321, 109), (47, 199, 358, 204), (47, 204, 368, 219), (47, 219, 365, 147), (47, 147, 318, 199), (48, 107, 316, 151), (48, 151, 366, 220), (48, 220, 364, 125), (48, 125, 320, 107), (49, 112, 321, 124), (49, 124, 363, 221), (49, 221, 366, 151), (49, 151, 316, 112), (50, 108, 317, 155), (50, 155, 367, 222), (50, 222, 423, 126), (50, 126, 417, 108), (51, 111, 320, 125), (51, 125, 364, 223), (51, 223, 367, 155), (51, 155, 317, 111), (52, 110, 319, 210), (52, 210, 362, 224), (52, 224, 368, 204), (52, 204, 358, 110), (53, 233, 355, 188), (53, 188, 349, 234), (53, 234, 370, 232), (53, 232, 376, 233), (54, 235, 351, 187), (54, 187, 355, 233), (54, 233, 376, 231), (54, 231, 372, 235), (55, 236, 348, 186), (55, 186, 354, 237), (55, 237, 375, 230), (55, 230, 369, 236), (56, 237, 354, 185), (56, 185, 351, 235), (56, 235, 372, 229), (56, 229, 375, 237), (57, 234, 349, 184), (57, 184, 353, 238), (57, 238, 374, 228), (57, 228, 370, 234), (58, 238, 353, 183), (58, 183, 350, 239), (58, 239, 371, 227), (58, 227, 374, 238), (59, 240, 352, 182), (59, 182, 348, 236), (59, 236, 369, 226), (59, 226, 373, 240), (60, 239, 350, 181), (60, 181, 352, 240), (60, 240, 373, 225), (60, 225, 371, 239), (61, 288, 400, 279), (61, 279, 399, 250), (61, 250, 378, 248), (61, 248, 384, 288), (62, 286, 398, 278), (62, 278, 400, 288), (62, 288, 384, 247), (62, 247, 380, 286), (63, 285, 397, 277), (63, 277, 396, 253), (63, 253, 383, 246), (63, 246, 377, 285), (64, 253, 396, 276), (64, 276, 398, 286), (64, 286, 380, 245), (64, 245, 383, 253), (65, 250, 399, 275), (65, 275, 395, 254), (65, 254, 382, 244), (65, 244, 378, 250), (66, 254, 395, 274), (66, 274, 394, 255), (66, 255, 379, 243), (66, 243, 382, 254), (67, 280, 401, 273), (67, 273, 397, 285), (67, 285, 377, 242), (67, 242, 381, 280), (68, 255, 394, 296), (68, 296, 401, 280), (68, 280, 381, 241), (68, 241, 379, 255), (69, 265, 384, 248), (69, 248, 378, 266), (69, 266, 386, 264), (69, 264, 392, 265), (70, 267, 380, 247), (70, 247, 384, 265), (70, 265, 392, 263), (70, 263, 388, 267), (71, 268, 377, 246), (71, 246, 383, 269), (71, 269, 391, 262), (71, 262, 385, 268), (72, 269, 383, 245), (72, 245, 380, 267), (72, 267, 388, 261), (72, 261, 391, 269), (73, 266, 378, 244), (73, 244, 382, 270), (73, 270, 390, 260), (73, 260, 386, 266), (74, 270, 382, 243), (74, 243, 379, 271), (74, 271, 387, 259), (74, 259, 390, 270), (75, 272, 381, 242), (75, 242, 377, 268), (75, 268, 385, 258), (75, 258, 389, 272), (76, 271, 379, 241), (76, 241, 381, 272), (76, 272, 389, 257), (76, 257, 387, 271), (77, 281, 406, 305), (77, 305, 405, 300), (77, 300, 401, 296), (77, 296, 394, 281), (78, 300, 405, 306), (78, 306, 404, 299), (78, 299, 397, 273), (78, 273, 401, 300), (79, 282, 407, 307), (79, 307, 406, 281), (79, 281, 394, 274), (79, 274, 395, 282), (80, 287, 409, 308), (80, 308, 407, 282), (80, 282, 395, 275), (80, 275, 399, 287), (81, 283, 408, 309), (81, 309, 403, 298), (81, 298, 398, 276), (81, 276, 396, 283), (82, 299, 404, 310), (82, 310, 408, 283), (82, 283, 396, 277), (82, 277, 397, 299), (83, 298, 403, 311), (83, 311, 402, 297), (83, 297, 400, 278), (83, 278, 398, 298), (84, 297, 402, 312), (84, 312, 409, 287), (84, 287, 399, 279), (84, 279, 400, 297), (85, 289, 392, 264), (85, 264, 386, 290), (85, 290, 393, 289), (86, 291, 388, 263), (86, 263, 392, 289), (86, 289, 393, 291), (87, 284, 385, 262), (87, 262, 391, 292), (87, 292, 393, 284), (88, 292, 391, 261), (88, 261, 388, 291), (88, 291, 393, 292), (89, 290, 386, 260), (89, 260, 390, 293), (89, 293, 393, 290), (90, 293, 390, 259), (90, 259, 387, 294), (90, 294, 393, 293), (91, 295, 389, 258), (91, 258, 385, 284), (91, 284, 393, 295), (92, 294, 387, 257), (92, 257, 389, 295), (92, 295, 393, 294), (93, 301, 371, 225), (93, 225, 373, 256), (93, 256, 405, 305), (93, 305, 406, 301), (94, 256, 373, 226), (94, 226, 369, 252), (94, 252, 404, 306), (94, 306, 405, 256), (95, 302, 374, 227), (95, 227, 371, 301), (95, 301, 406, 307), (95, 307, 407, 302), (96, 304, 370, 228), (96, 228, 374, 302), (96, 302, 407, 308), (96, 308, 409, 304), (97, 303, 375, 229), (97, 229, 372, 251), (97, 251, 403, 309), (97, 309, 408, 303), (98, 252, 369, 230), (98, 230, 375, 303), (98, 303, 408, 310), (98, 310, 404, 252), (99, 251, 372, 231), (99, 231, 376, 249), (99, 249, 402, 311), (99, 311, 403, 251), (100, 249, 376, 232), (100, 232, 370, 304), (100, 304, 409, 312), (100, 312, 402, 249)])
me_plane_001.polygons.foreach_set('use_smooth', [True] * 396)
me_plane_001.materials.append(mat_yellow)
me_plane_001.use_remesh_preserve_volume = False
me_plane_001.use_remesh_preserve_attributes = False
me_plane_001.use_mirror_vertex_groups = False
me_plane_001.update()
me_plane = bpy.data.meshes.new('Plane')
me_plane.from_pydata([(0.75, 0.4167, 0.0), (0.75, 0.08333, 0.0), (0.4167, 0.75, 0.0), (0.4167, 0.4167, 0.0), (0.4167, 0.08333, 0.0), (0.08333, 0.75, 0.0), (0.08333, 0.4167, 0.0), (0.08333, 0.08333, 0.0), (0.9118, 0.75, 0.0), (0.9118, 0.9128, 0.0), (0.75, 0.9128, 0.0), (0.9118, 0.4167, 0.0), (0.9118, 0.5833, 0.0), (0.9118, 0.08333, 0.0), (0.9118, 0.25, 0.0), (0.75, 0.25, 0.0), (0.5833, 0.9128, 0.0), (0.4167, 0.9128, 0.0), (0.5833, 0.4167, 0.0), (0.4167, 0.5833, 0.0), (0.5833, 0.08333, 0.0), (0.5833, 0.25, 0.0), (0.4167, 0.25, 0.0), (0.25, 0.75, 0.0), (0.25, 0.9128, 0.0), (0.08333, 0.9128, 0.0), (0.25, 0.4167, 0.0), (0.25, 0.5833, 0.0), (0.08333, 0.5833, 0.0), (0.25, 0.08333, 0.0), (0.25, 0.25, 0.0), (0.08333, 0.25, 0.0), (0.5987, 0.5198, 0.0), (0.5198, 0.5987, 0.0), (0.5987, 0.8136, 0.0), (0.5198, 0.7347, 0.0), (0.7347, 0.5198, 0.0), (0.8136, 0.5987, 0.0), (0.7347, 0.8136, 0.0), (0.8136, 0.7347, 0.0), (0.9118, 0.9961, 0.0), (0.75, 0.9961, 0.0), (0.5833, 0.9961, 0.0), (0.4167, 0.9961, 0.0), (0.25, 0.9961, 0.0), (0.08333, 0.9961, 0.0), (0.9952, 0.75, 0.0), (0.9952, 0.9128, 0.0), (0.9952, 0.4167, 0.0), (0.9952, 0.5833, 0.0), (0.9952, 0.08333, 0.0), (0.9952, 0.25, 0.0), (0.9952, 0.9961, 0.0), (0.614, 0.5395, -0.003461), (0.5395, 0.614, -0.003461), (0.614, 0.7938, -0.003461), (0.5395, 0.7193, -0.003461), (0.7193, 0.5395, -0.003461), (0.7938, 0.614, -0.003461), (0.7193, 0.7938, -0.003461), (0.7938, 0.7193, -0.003461), (0.614, 0.5395, -0.3893), (0.5395, 0.614, -0.3893), (0.614, 0.7938, -0.3893), (0.5395, 0.7193, -0.3893), (0.7193, 0.5395, -0.3893), (0.7938, 0.614, -0.3893), (0.7193, 0.7938, -0.3893), (0.7938, 0.7193, -0.3893), (0.6151, 0.5422, -0.3973), (0.5422, 0.6151, -0.3973), (0.6151, 0.7911, -0.3973), (0.5422, 0.7182, -0.3973), (0.7182, 0.5422, -0.3973), (0.7911, 0.6151, -0.3973), (0.7182, 0.7911, -0.3973), (0.7911, 0.7182, -0.3973), (0.7938, 0.7193, -0.1971), (0.7193, 0.7938, -0.1971), (0.7938, 0.614, -0.1971), (0.7193, 0.5395, -0.1971), (0.5395, 0.7193, -0.1971), (0.614, 0.7938, -0.1971), (0.5395, 0.614, -0.1971), (0.614, 0.5395, -0.1971), (0.633, 0.5854, -0.3973), (0.5854, 0.633, -0.3973), (0.633, 0.7479, -0.3973), (0.5854, 0.7003, -0.3973), (0.7003, 0.5854, -0.3973), (0.7479, 0.633, -0.3973), (0.7003, 0.7479, -0.3973), (0.7479, 0.7003, -0.3973), (0.7938, 0.7193, -0.009965), (0.7193, 0.7938, -0.009965), (0.7938, 0.614, -0.009965), (0.7193, 0.5395, -0.009965), (0.5395, 0.7193, -0.009965), (0.614, 0.7938, -0.009965), (0.5395, 0.614, -0.009965), (0.614, 0.5395, -0.009965), (0.9952, 0.0, 0.0), (0.5833, 0.0, 0.0), (0.25, 0.0, 0.0), (0.75, 0.0, 0.0), (0.4167, 0.0, 0.0), (0.08333, 0.0, 0.0), (0.9118, 0.0, 0.0), (0.0, 0.75, 0.0), (0.0, 0.4167, 0.0), (0.0, 0.08333, 0.0), (0.0, 0.9128, 0.0), (0.0, 0.5833, 0.0), (0.0, 0.25, 0.0), (0.0, 0.9961, 0.0), (0.3333, 0.9128, 0.0), (0.25, 1.0, 0.0), (0.6667, 0.25, 0.0), (0.5833, 1.0, 0.0), (0.9118, 1.0, 0.0), (0.6667, 0.9128, 0.0), (1.0, 0.4167, 0.0), (1.0, 0.08333, 0.0), (1.0, 0.75, 0.0), (1.0, 0.9961, 0.0), (1.0, 0.25, 0.0), (1.0, 0.5833, 0.0), (0.75, 1.0, 0.0), (0.4167, 1.0, 0.0), (0.08333, 1.0, 0.0), (0.6667, 0.4167, 0.0), (0.6667, 0.08333, 0.0), (0.3333, 0.75, 0.0), (0.3333, 0.4167, 0.0), (0.3333, 0.08333, 0.0), (0.9952, 0.6667, 0.0), (0.9952, 0.3333, 0.0), (0.5833, 0.3333, 0.0), (0.25, 0.6667, 0.0), (0.25, 0.3333, 0.0), (0.3333, 0.5833, 0.0), (0.3333, 0.25, 0.0), (0.75, 0.3333, 0.0), (0.4167, 0.6667, 0.0), (0.4167, 0.3333, 0.0), (0.08333, 0.6667, 0.0), (0.08333, 0.3333, 0.0), (0.848, 0.7462, 0.0), (0.8321, 0.9128, 0.0), (0.9952, 0.8324, 0.0), (0.7462, 0.8483, 0.0), (0.8321, 0.4167, 0.0), (0.848, 0.5872, 0.0), (0.9952, 0.5, 0.0), (0.7462, 0.4841, 0.0), (0.8321, 0.08333, 0.0), (0.8321, 0.25, 0.0), (0.9952, 0.1667, 0.0), (0.75, 0.1667, 0.0), (0.4841, 0.7462, 0.0), (0.5, 0.9128, 0.0), (0.5872, 0.8483, 0.0), (0.4167, 0.8324, 0.0), (0.5, 0.4167, 0.0), (0.4841, 0.5872, 0.0), (0.5872, 0.4841, 0.0), (0.4167, 0.5, 0.0), (0.5, 0.08333, 0.0), (0.5, 0.25, 0.0), (0.5833, 0.1667, 0.0), (0.4167, 0.1667, 0.0), (0.1667, 0.75, 0.0), (0.1667, 0.9128, 0.0), (0.25, 0.8324, 0.0), (0.08333, 0.8324, 0.0), (0.1667, 0.4167, 0.0), (0.1667, 0.5833, 0.0), (0.25, 0.5, 0.0), (0.08333, 0.5, 0.0), (0.1667, 0.08333, 0.0), (0.1667, 0.25, 0.0), (0.25, 0.1667, 0.0), (0.08333, 0.1667, 0.0), (0.7987, 0.7232, -0.0008651), (0.7232, 0.7987, -0.0008651), (0.7987, 0.6102, -0.0008651), (0.7232, 0.5346, -0.0008651), (0.5346, 0.7232, -0.0008651), (0.6102, 0.7987, -0.0008651), (0.5346, 0.6102, -0.0008651), (0.6102, 0.5346, -0.0008651), (0.5449, 0.5449, 0.0), (0.6667, 0.5143, 0.0), (0.5143, 0.6667, 0.0), (0.6667, 0.819, 0.0), (0.5449, 0.7884, 0.0), (0.7884, 0.5449, 0.0), (0.819, 0.6667, 0.0), (0.7884, 0.7884, 0.0), (0.3333, 0.9961, 0.0), (0.6667, 0.9961, 0.0), (1.0, 0.9128, 0.0), (0.8321, 0.9961, 0.0), (0.5, 0.9961, 0.0), (0.1667, 0.9961, 0.0), (0.9952, 0.9734, 0.0), (0.75, 0.9734, 0.0), (0.5833, 0.9734, 0.0), (0.4167, 0.9734, 0.0), (0.25, 0.9734, 0.0), (0.08333, 0.9734, 0.0), (0.9952, 1.0, 0.0), (0.9118, 0.6667, 0.0), (0.9118, 0.3333, 0.0), (0.9118, 0.8324, 0.0), (0.9118, 0.5, 0.0), (0.9118, 0.1667, 0.0), (0.9118, 0.9734, 0.0), (0.9719, 0.75, 0.0), (0.9719, 0.9128, 0.0), (0.9719, 0.4167, 0.0), (0.9719, 0.5833, 0.0), (0.9719, 0.08333, 0.0), (0.9719, 0.25, 0.0), (0.9719, 0.9961, 0.0), (0.7938, 0.7193, -0.006817), (0.7193, 0.7938, -0.006817), (0.7938, 0.614, -0.006817), (0.7193, 0.5395, -0.006817), (0.5395, 0.7193, -0.006817), (0.614, 0.7938, -0.006817), (0.5395, 0.614, -0.006817), (0.614, 0.5395, -0.006817), (0.5691, 0.5691, -0.003461), (0.6667, 0.5286, -0.003461), (0.5286, 0.6667, -0.003461), (0.6667, 0.8047, -0.003461), (0.5691, 0.7643, -0.003461), (0.7643, 0.5691, -0.003461), (0.8047, 0.6667, -0.003461), (0.7643, 0.7643, -0.003461), (0.7931, 0.7191, -0.3953), (0.7191, 0.7931, -0.3953), (0.7931, 0.6143, -0.3953), (0.7191, 0.5402, -0.3953), (0.5402, 0.7191, -0.3953), (0.6143, 0.7931, -0.3953), (0.5402, 0.6143, -0.3953), (0.6143, 0.5402, -0.3953), (0.5691, 0.5691, -0.009965), (0.6667, 0.5286, -0.3893), (0.5286, 0.6667, -0.009965), (0.6667, 0.8047, -0.009965), (0.5691, 0.7643, -0.3893), (0.7643, 0.5691, -0.3893), (0.8047, 0.6667, -0.3893), (0.7643, 0.7643, -0.009965), (0.779, 0.7132, -0.3973), (0.7132, 0.779, -0.3973), (0.779, 0.6201, -0.3973), (0.7132, 0.5543, -0.3973), (0.5543, 0.7132, -0.3973), (0.6201, 0.779, -0.3973), (0.5543, 0.6201, -0.3973), (0.6201, 0.5543, -0.3973), (0.5711, 0.5711, -0.3973), (0.6667, 0.5315, -0.3973), (0.5315, 0.6667, -0.3973), (0.6667, 0.8018, -0.3973), (0.5711, 0.7622, -0.3973), (0.7622, 0.5711, -0.3973), (0.8018, 0.6667, -0.3973), (0.7622, 0.7622, -0.3973), (0.7193, 0.7938, -0.3372), (0.7938, 0.614, -0.3372), (0.7193, 0.5395, -0.3372), (0.5395, 0.7193, -0.3372), (0.614, 0.7938, -0.3372), (0.5395, 0.614, -0.3372), (0.614, 0.5395, -0.3372), (0.7643, 0.7643, -0.3893), (0.8047, 0.6667, -0.1971), (0.7643, 0.5691, -0.1971), (0.5691, 0.7643, -0.1971), (0.6667, 0.743, -0.3973), (0.6667, 0.8047, -0.3893), (0.5286, 0.6667, -0.3893), (0.6667, 0.5286, -0.1971), (0.5691, 0.5691, -0.3893), (0.6127, 0.6127, -0.3973), (0.6667, 0.5904, -0.3973), (0.5904, 0.6667, -0.3973), (0.6127, 0.7206, -0.3973), (0.7206, 0.6127, -0.3973), (0.743, 0.6667, -0.3973), (0.7206, 0.7206, -0.3973), (0.7938, 0.7193, -0.3372), (0.5691, 0.5691, -0.1971), (0.5286, 0.6667, -0.1971), (0.6667, 0.8047, -0.1971), (0.7643, 0.7643, -0.1971), (0.8047, 0.6667, -0.009965), (0.7643, 0.5691, -0.009965), (0.5691, 0.7643, -0.009965), (0.6667, 0.5286, -0.009965), (0.7938, 0.7193, -0.05828), (0.7193, 0.7938, -0.05828), (0.7938, 0.614, -0.05828), (0.7193, 0.5395, -0.05828), (0.5395, 0.7193, -0.05828), (0.614, 0.7938, -0.05828), (0.5395, 0.614, -0.05828), (0.614, 0.5395, -0.05828), (0.1667, 1.0, 0.0), (0.5, 1.0, 0.0), (0.8321, 1.0, 0.0), (1.0, 0.5, 0.0), (1.0, 0.1667, 0.0), (1.0, 0.8324, 0.0), (0.9988, 0.999, 0.0), (1.0, 0.0, 0.0), (1.0, 0.3333, 0.0), (1.0, 0.6667, 0.0), (0.6667, 1.0, 0.0), (0.3333, 1.0, 0.0), (0.0, 1.0, 0.0), (0.6667, 0.3333, 0.0), (0.6667, 4.657e-10, 0.0), (0.3333, 0.6667, 0.0), (0.3333, 0.3333, 0.0), (0.3333, 0.0, 0.0), (0.0, 0.6667, 0.0), (0.0, 0.3333, 0.0), (0.0, 0.0, 0.0), (0.6667, 0.8496, 0.0), (0.6667, 0.4827, 0.0), (0.6667, 0.1667, 0.0), (0.3333, 0.8324, 0.0), (0.3333, 0.5, 0.0), (0.3333, 0.1667, 0.0), (0.0, 0.8324, 0.0), (0.0, 0.5, 0.0), (0.0, 0.1667, 0.0), (0.8494, 0.6667, 0.0), (0.8321, 0.3333, 0.0), (0.8321, 4.657e-10, 0.0), (0.4827, 0.6667, 0.0), (0.5, 0.3333, 0.0), (0.5, 0.0, 0.0), (0.1667, 0.6667, 0.0), (0.1667, 0.3333, 0.0), (0.1667, 0.0, 0.0), (0.8287, 0.8289, 0.0), (0.8287, 0.5039, 0.0), (0.8321, 0.1667, 0.0), (0.5039, 0.8289, 0.0), (0.5039, 0.5039, 0.0), (0.5, 0.1667, 0.0), (0.1667, 0.8324, 0.0), (0.1667, 0.5, 0.0), (0.1667, 0.1667, 0.0), (0.6667, 0.8083, -0.0008651), (0.6667, 0.5251, -0.0008651), (0.8083, 0.6667, -0.0008651), (0.5251, 0.6667, -0.0008651), (0.7703, 0.7703, -0.0008651), (0.7703, 0.563, -0.0008651), (0.563, 0.7703, -0.0008651), (0.563, 0.563, -0.0008651), (0.3333, 0.9734, 0.0), (0.6667, 0.9734, 0.0), (1.0, 0.9734, 0.0), (0.0, 0.9734, 0.0), (0.8321, 0.9734, 0.0), (0.5, 0.9734, 0.0), (0.1667, 0.9734, 0.0), (0.9719, 1.0, 0.0), (0.9719, 0.6667, 0.0), (0.9719, 0.3333, 0.0), (0.9719, 4.657e-10, 0.0), (0.9719, 0.8324, 0.0), (0.9719, 0.5, 0.0), (0.9719, 0.1667, 0.0), (0.9719, 0.9734, 0.0), (0.6667, 0.8047, -0.006817), (0.6667, 0.5286, -0.006817), (0.8047, 0.6667, -0.006817), (0.5286, 0.6667, -0.006817), (0.7643, 0.7643, -0.006817), (0.7643, 0.5691, -0.006817), (0.5691, 0.7643, -0.006817), (0.5691, 0.5691, -0.006817), (0.6667, 0.804, -0.3953), (0.6667, 0.5294, -0.3953), (0.804, 0.6667, -0.3953), (0.5294, 0.6667, -0.3953), (0.7638, 0.7638, -0.3953), (0.7638, 0.5696, -0.3953), (0.5696, 0.7638, -0.3953), (0.5696, 0.5696, -0.3953), (0.6667, 0.7857, -0.3973), (0.6667, 0.5477, -0.3973), (0.7857, 0.6667, -0.3973), (0.5477, 0.6667, -0.3973), (0.7508, 0.7508, -0.3973), (0.7508, 0.5825, -0.3973), (0.5825, 0.7508, -0.3973), (0.5825, 0.5825, -0.3973), (0.6667, 0.6667, -0.3973), (0.8047, 0.6667, -0.3372), (0.7643, 0.5691, -0.3372), (0.5691, 0.7643, -0.3372), (0.6667, 0.8047, -0.3372), (0.5286, 0.6667, -0.3372), (0.6667, 0.5286, -0.3372), (0.5691, 0.5691, -0.3372), (0.7643, 0.7643, -0.3372), (0.5691, 0.5691, -0.05828), (0.5286, 0.6667, -0.05828), (0.6667, 0.8047, -0.05828), (0.7643, 0.7643, -0.05828), (0.8047, 0.6667, -0.05828), (0.7643, 0.5691, -0.05828), (0.5691, 0.7643, -0.05828), (0.6667, 0.5286, -0.05828)], [], [(0, 151, 353, 154), (0, 154, 335, 130), (0, 130, 326, 142), (0, 142, 344, 151), (1, 155, 354, 158), (1, 158, 336, 131), (1, 131, 327, 104), (1, 104, 345, 155), (2, 159, 355, 162), (2, 162, 337, 132), (2, 132, 328, 143), (2, 143, 346, 159), (3, 163, 356, 166), (3, 166, 338, 133), (3, 133, 329, 144), (3, 144, 347, 163), (4, 167, 357, 170), (4, 170, 339, 134), (4, 134, 330, 105), (4, 105, 348, 167), (5, 171, 358, 174), (5, 174, 340, 108), (5, 108, 331, 145), (5, 145, 349, 171), (6, 175, 359, 178), (6, 178, 341, 109), (6, 109, 332, 146), (6, 146, 350, 175), (7, 179, 360, 182), (7, 182, 342, 110), (7, 110, 333, 106), (7, 106, 351, 179), (8, 218, 380, 214), (8, 214, 352, 147), (8, 147, 343, 212), (8, 212, 377, 218), (9, 219, 383, 217), (9, 217, 373, 148), (9, 148, 352, 214), (9, 214, 380, 219), (10, 148, 373, 206), (10, 206, 370, 120), (10, 120, 334, 150), (10, 150, 352, 148), (11, 220, 381, 215), (11, 215, 353, 151), (11, 151, 344, 213), (11, 213, 378, 220), (12, 221, 377, 212), (12, 212, 343, 152), (12, 152, 353, 215), (12, 215, 381, 221), (13, 222, 382, 216), (13, 216, 354, 155), (13, 155, 345, 107), (13, 107, 379, 222), (14, 223, 378, 213), (14, 213, 344, 156), (14, 156, 354, 216), (14, 216, 382, 223), (15, 156, 344, 142), (15, 142, 326, 117), (15, 117, 336, 158), (15, 158, 354, 156), (16, 120, 370, 207), (16, 207, 374, 160), (16, 160, 355, 161), (16, 161, 334, 120), (17, 160, 374, 208), (17, 208, 369, 115), (17, 115, 337, 162), (17, 162, 355, 160), (18, 130, 335, 165), (18, 165, 356, 163), (18, 163, 347, 137), (18, 137, 326, 130), (19, 164, 346, 143), (19, 143, 328, 140), (19, 140, 338, 166), (19, 166, 356, 164), (20, 131, 336, 169), (20, 169, 357, 167), (20, 167, 348, 102), (20, 102, 327, 131), (21, 117, 326, 137), (21, 137, 347, 168), (21, 168, 357, 169), (21, 169, 336, 117), (22, 168, 347, 144), (22, 144, 329, 141), (22, 141, 339, 170), (22, 170, 357, 168), (23, 132, 337, 173), (23, 173, 358, 171), (23, 171, 349, 138), (23, 138, 328, 132), (24, 115, 369, 209), (24, 209, 375, 172), (24, 172, 358, 173), (24, 173, 337, 115), (25, 172, 375, 210), (25, 210, 372, 111), (25, 111, 340, 174), (25, 174, 358, 172), (26, 133, 338, 177), (26, 177, 359, 175), (26, 175, 350, 139), (26, 139, 329, 133), (27, 140, 328, 138), (27, 138, 349, 176), (27, 176, 359, 177), (27, 177, 338, 140), (28, 176, 349, 145), (28, 145, 331, 112), (28, 112, 341, 178), (28, 178, 359, 176), (29, 134, 339, 181), (29, 181, 360, 179), (29, 179, 351, 103), (29, 103, 330, 134), (30, 141, 329, 139), (30, 139, 350, 180), (30, 180, 360, 181), (30, 181, 339, 141), (31, 180, 350, 146), (31, 146, 332, 113), (31, 113, 342, 182), (31, 182, 360, 180), (32, 191, 356, 165), (32, 165, 335, 192), (32, 192, 362, 190), (32, 190, 368, 191), (33, 193, 346, 164), (33, 164, 356, 191), (33, 191, 368, 189), (33, 189, 364, 193), (34, 194, 334, 161), (34, 161, 355, 195), (34, 195, 367, 188), (34, 188, 361, 194), (35, 195, 355, 159), (35, 159, 346, 193), (35, 193, 364, 187), (35, 187, 367, 195), (36, 192, 335, 154), (36, 154, 353, 196), (36, 196, 366, 186), (36, 186, 362, 192), (37, 196, 353, 152), (37, 152, 343, 197), (37, 197, 363, 185), (37, 185, 366, 196), (38, 198, 352, 150), (38, 150, 334, 194), (38, 194, 361, 184), (38, 184, 365, 198), (39, 197, 343, 147), (39, 147, 352, 198), (39, 198, 365, 183), (39, 183, 363, 197), (40, 224, 376, 119), (40, 119, 315, 202), (40, 202, 373, 217), (40, 217, 383, 224), (41, 202, 315, 127), (41, 127, 323, 200), (41, 200, 370, 206), (41, 206, 373, 202), (42, 200, 323, 118), (42, 118, 314, 203), (42, 203, 374, 207), (42, 207, 370, 200), (43, 203, 314, 128), (43, 128, 324, 199), (43, 199, 369, 208), (43, 208, 374, 203), (44, 199, 324, 116), (44, 116, 313, 204), (44, 204, 375, 209), (44, 209, 369, 199), (45, 204, 313, 129), (45, 129, 325, 114), (45, 114, 372, 210), (45, 210, 375, 204), (46, 123, 318, 149), (46, 149, 380, 218), (46, 218, 377, 135), (46, 135, 322, 123), (47, 201, 371, 205), (47, 205, 383, 219), (47, 219, 380, 149), (47, 149, 318, 201), (48, 121, 316, 153), (48, 153, 381, 220), (48, 220, 378, 136), (48, 136, 321, 121), (49, 126, 322, 135), (49, 135, 377, 221), (49, 221, 381, 153), (49, 153, 316, 126), (50, 122, 317, 157), (50, 157, 382, 222), (50, 222, 379, 101), (50, 101, 320, 122), (51, 125, 321, 136), (51, 136, 378, 223), (51, 223, 382, 157), (51, 157, 317, 125), (52, 124, 319, 211), (52, 211, 376, 224), (52, 224, 383, 205), (52, 205, 371, 124), (53, 233, 368, 190), (53, 190, 362, 234), (53, 234, 385, 232), (53, 232, 391, 233), (54, 235, 364, 189), (54, 189, 368, 233), (54, 233, 391, 231), (54, 231, 387, 235), (55, 236, 361, 188), (55, 188, 367, 237), (55, 237, 390, 230), (55, 230, 384, 236), (56, 237, 367, 187), (56, 187, 364, 235), (56, 235, 387, 229), (56, 229, 390, 237), (57, 234, 362, 186), (57, 186, 366, 238), (57, 238, 389, 228), (57, 228, 385, 234), (58, 238, 366, 185), (58, 185, 363, 239), (58, 239, 386, 227), (58, 227, 389, 238), (59, 240, 365, 184), (59, 184, 361, 236), (59, 236, 384, 226), (59, 226, 388, 240), (60, 239, 363, 183), (60, 183, 365, 240), (60, 240, 388, 225), (60, 225, 386, 239), (61, 288, 415, 279), (61, 279, 414, 250), (61, 250, 393, 248), (61, 248, 399, 288), (62, 286, 413, 278), (62, 278, 415, 288), (62, 288, 399, 247), (62, 247, 395, 286), (63, 285, 412, 277), (63, 277, 411, 253), (63, 253, 398, 246), (63, 246, 392, 285), (64, 253, 411, 276), (64, 276, 413, 286), (64, 286, 395, 245), (64, 245, 398, 253), (65, 250, 414, 275), (65, 275, 410, 254), (65, 254, 397, 244), (65, 244, 393, 250), (66, 254, 410, 274), (66, 274, 409, 255), (66, 255, 394, 243), (66, 243, 397, 254), (67, 280, 416, 273), (67, 273, 412, 285), (67, 285, 392, 242), (67, 242, 396, 280), (68, 255, 409, 296), (68, 296, 416, 280), (68, 280, 396, 241), (68, 241, 394, 255), (69, 265, 399, 248), (69, 248, 393, 266), (69, 266, 401, 264), (69, 264, 407, 265), (70, 267, 395, 247), (70, 247, 399, 265), (70, 265, 407, 263), (70, 263, 403, 267), (71, 268, 392, 246), (71, 246, 398, 269), (71, 269, 406, 262), (71, 262, 400, 268), (72, 269, 398, 245), (72, 245, 395, 267), (72, 267, 403, 261), (72, 261, 406, 269), (73, 266, 393, 244), (73, 244, 397, 270), (73, 270, 405, 260), (73, 260, 401, 266), (74, 270, 397, 243), (74, 243, 394, 271), (74, 271, 402, 259), (74, 259, 405, 270), (75, 272, 396, 242), (75, 242, 392, 268), (75, 268, 400, 258), (75, 258, 404, 272), (76, 271, 394, 241), (76, 241, 396, 272), (76, 272, 404, 257), (76, 257, 402, 271), (77, 281, 421, 305), (77, 305, 420, 300), (77, 300, 416, 296), (77, 296, 409, 281), (78, 300, 420, 306), (78, 306, 419, 299), (78, 299, 412, 273), (78, 273, 416, 300), (79, 282, 422, 307), (79, 307, 421, 281), (79, 281, 409, 274), (79, 274, 410, 282), (80, 287, 424, 308), (80, 308, 422, 282), (80, 282, 410, 275), (80, 275, 414, 287), (81, 283, 423, 309), (81, 309, 418, 298), (81, 298, 413, 276), (81, 276, 411, 283), (82, 299, 419, 310), (82, 310, 423, 283), (82, 283, 411, 277), (82, 277, 412, 299), (83, 298, 418, 311), (83, 311, 417, 297), (83, 297, 415, 278), (83, 278, 413, 298), (84, 297, 417, 312), (84, 312, 424, 287), (84, 287, 414, 279), (84, 279, 415, 297), (85, 289, 407, 264), (85, 264, 401, 290), (85, 290, 408, 289), (86, 291, 403, 263), (86, 263, 407, 289), (86, 289, 408, 291), (87, 284, 400, 262), (87, 262, 406, 292), (87, 292, 408, 284), (88, 292, 406, 261), (88, 261, 403, 291), (88, 291, 408, 292), (89, 290, 401, 260), (89, 260, 405, 293), (89, 293, 408, 290), (90, 293, 405, 259), (90, 259, 402, 294), (90, 294, 408, 293), (91, 295, 404, 258), (91, 258, 400, 284), (91, 284, 408, 295), (92, 294, 402, 257), (92, 257, 404, 295), (92, 295, 408, 294), (93, 301, 386, 225), (93, 225, 388, 256), (93, 256, 420, 305), (93, 305, 421, 301), (94, 256, 388, 226), (94, 226, 384, 252), (94, 252, 419, 306), (94, 306, 420, 256), (95, 302, 389, 227), (95, 227, 386, 301), (95, 301, 421, 307), (95, 307, 422, 302), (96, 304, 385, 228), (96, 228, 389, 302), (96, 302, 422, 308), (96, 308, 424, 304), (97, 303, 390, 229), (97, 229, 387, 251), (97, 251, 418, 309), (97, 309, 423, 303), (98, 252, 384, 230), (98, 230, 390, 303), (98, 303, 423, 310), (98, 310, 419, 252), (99, 251, 387, 231), (99, 231, 391, 249), (99, 249, 417, 311), (99, 311, 418, 251), (100, 249, 391, 232), (100, 232, 385, 304), (100, 304, 424, 312), (100, 312, 417, 249)])
me_plane.polygons.foreach_set('use_smooth', [True] * 396)
me_plane.materials.append(mat_red)
me_plane.use_remesh_preserve_volume = False
me_plane.use_remesh_preserve_attributes = False
me_plane.use_mirror_vertex_groups = False
me_plane.update()

# ---- objects
ob_plane_003 = bpy.data.objects.new('Plane.003', me_plane_003)
ob_plane_002 = bpy.data.objects.new('Plane.002', me_plane_002)
ob_plane_001 = bpy.data.objects.new('Plane.001', me_plane_001)
ob_plane = bpy.data.objects.new('Plane', me_plane)

# ---- transforms, parenting, visibility, modifiers, constraints
ob_plane_003.location = (0.0, 0.0, 0.0)
ob_plane_003.scale = (7.902, 7.902, 7.902)
ob_plane_003.lineart.crease_threshold = 0.0
ob_plane_002.location = (0.0, 0.0, 0.0)
ob_plane_002.scale = (7.902, 7.902, 7.902)
ob_plane_002.lineart.crease_threshold = 0.0
ob_plane_001.location = (0.0, 0.0, 0.0)
ob_plane_001.scale = (7.902, 7.902, 7.902)
ob_plane_001.lineart.crease_threshold = 0.0
ob_plane.location = (0.0, 0.0, 0.0)
ob_plane.scale = (7.902, 7.902, 7.902)
ob_plane.lineart.crease_threshold = 0.0

# ---- collection membership
col_collection_1.objects.link(ob_plane_003)
col_collection_1.objects.link(ob_plane_002)
col_collection_1.objects.link(ob_plane_001)
col_collection_1.objects.link(ob_plane)

# ---- scene / render settings (as saved in the file)
scene.frame_start = 1; scene.frame_end = 250; scene.frame_set(1)
scene.render.engine = 'BLENDER_EEVEE_NEXT'
scene.render.resolution_percentage = 50
scene.render.dither_intensity = 0.0
scene.cycles.use_denoising = False
scene.cycles.samples = 10
scene.cycles.sampling_pattern = 'TABULATED_SOBOL'
scene.cycles.light_sampling_threshold = 0.0
scene.cycles.use_adaptive_sampling = False
scene.cycles.use_light_tree = False
scene.cycles.blur_glossy = 0.0
scene.cycles.pixel_filter_type = 'GAUSSIAN'
scene.cycles.sample_clamp_indirect = 0.0
scene.view_settings.view_transform = 'Standard'
bpy.context.view_layer.update()

# ---- added for rendering (the .blend has no active camera and no usable light): camera, sun
cam_auto = bpy.data.cameras.new('AutoCamera')
cam_auto.lens = 50.0
cam_auto.sensor_width = 36.0
cam_auto.clip_end = 1000.0
ob_auto_camera = bpy.data.objects.new('AutoCamera', cam_auto)
scene.collection.objects.link(ob_auto_camera)
ob_auto_camera.location = (20.8815, -25.0578, 15.1354)
ob_auto_camera.rotation_euler = (1.09748, -7.21219e-08, 0.694738)
scene.camera = ob_auto_camera
light_auto_sun = bpy.data.lights.new('AutoSun', 'SUN')
light_auto_sun.energy = 3.0
light_auto_sun.angle = 0.0523599
ob_auto_sun = bpy.data.objects.new('AutoSun', light_auto_sun)
scene.collection.objects.link(ob_auto_sun)
ob_auto_sun.rotation_euler = (0.872665, 0.174533, 0.523599)
bpy.context.view_layer.update()
